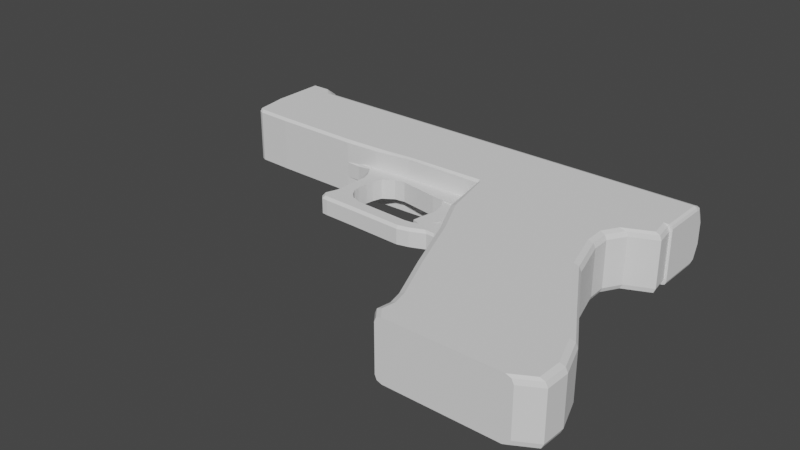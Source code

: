 # Source: Weapon_Pistol.blend  (saved by Blender 2.82.7; exported with 4.5.12 LTS)
import bpy
from mathutils import Matrix  # noqa: F401  (used for matrix-valued properties, if any)

bpy.ops.wm.read_factory_settings(use_empty=True)
scene = bpy.context.scene
scene.name = 'Scene'

# ---- collections
col_collection = bpy.data.collections.new('Collection'); scene.collection.children.link(col_collection)

# ---- world
world_world = bpy.data.worlds.new('World'); scene.world = world_world
world_world.use_nodes = True; world_world.node_tree.nodes.clear()
_N = world_world.node_tree.nodes; _L = world_world.node_tree.links
n0 = _N.new('ShaderNodeOutputWorld'); n0.name = 'World Output'; n0.location = (300, 300)
n1 = _N.new('ShaderNodeBackground'); n1.name = 'Background'; n1.location = (10, 300)
n1.inputs[0].default_value = (0.05088, 0.05088, 0.05088, 1.0)
_L.new(n1.outputs[0], n0.inputs[0])
n0.is_active_output = True
world_world.color = (0.05088, 0.05088, 0.05088)
world_world.use_sun_shadow = False
world_world.sun_shadow_jitter_overblur = 0.0

# ---- meshes
me_cube_001 = bpy.data.meshes.new('Cube.001')
me_cube_001.from_pydata([(0.3845, 0.8258, 0.2325), (0.3845, 0.8258, -0.2325), (-0.2226, 0.8258, 0.2325), (-0.2226, 0.8258, -0.2325), (-0.8133, 0.8258, 0.2325), (-0.8133, 0.8258, -0.2325), (-0.5316, 0.8258, 0.2325), (-0.5316, 0.8258, -0.2325), (-1.513, 0.8287, 0.2325), (-1.513, 0.8287, -0.2325), (-1.84, 0.83, 0.2325), (-1.851, 0.83, -0.2325), (-1.862, 0.83, 0.2325), (-1.864, 1.261, 0.2321), (-1.864, 1.261, -0.2324), (-1.864, 0.8258, 0.2321), (-1.864, 0.8258, -0.2324), (-0.5302, 0.5741, -0.09578), (-0.5302, 0.5741, 0.06599), (-0.3703, 0.4136, -0.09578), (-0.3703, 0.4136, 0.06599), (-0.3684, 0.5741, -0.09578), (-0.3684, 0.5741, 0.06599), (-0.2849, 0.4701, -0.09578), (-0.2849, 0.4701, 0.06599), (-0.2873, 0.575, -0.09578), (-0.2873, 0.575, 0.06599), (-0.2018, 0.4823, -0.09578), (-0.2018, 0.4823, 0.06599), (-0.1796, 0.573, -0.09578), (-0.1796, 0.573, 0.06599), (-0.2191, 0.5591, -0.2325), (-0.2191, 0.5591, 0.2325), (0.1352, 0.572, 0.06599), (0.1352, 0.572, -0.09578), (0.1096, 0.432, 0.06599), (0.1096, 0.432, -0.09578), (-0.08355, 0.4645, -0.09578), (-0.08355, 0.4645, 0.06599), (-0.05879, 0.5714, -0.09578), (-0.05879, 0.5714, 0.06599), (0.2045, 0.4258, -0.09578), (0.2045, 0.4258, 0.06599), (0.2458, 0.5771, -0.09578), (0.2458, 0.5771, 0.06599), (0.4238, 0.5807, 0.06599), (0.4238, 0.5807, -0.09578), (0.4528, 0.3926, 0.06599), (0.4528, 0.3926, -0.09578), (0.3685, 0.4039, -0.09578), (0.3685, 0.4039, 0.06599), (0.4901, 0.2779, -0.09578), (0.4901, 0.2779, 0.06599), (0.4528, 0.3926, -0.09578), (0.4528, 0.3926, 0.06599), (0.4238, 0.5807, -0.09578), (0.4238, 0.5807, 0.06599), (0.3634, 0.5795, -0.09578), (0.3634, 0.5795, 0.06599), (0.4477, 0.286, -0.09578), (0.4477, 0.286, 0.06599), (0.4901, 0.2779, -0.09578), (0.4901, 0.2779, 0.06599), (0.5257, 0.08844, -0.09578), (0.5257, 0.08844, 0.06599), (0.4247, 0.1259, -0.09578), (0.4247, 0.1259, 0.06599), (0.5257, 0.08844, -0.09578), (0.5257, 0.08844, 0.06599), (0.5906, -0.07801, -0.09578), (0.5906, -0.07801, 0.06599), (0.3252, 0.02554, -0.09578), (0.3252, 0.02554, 0.06599), (0.2545, 0.005478, -0.09578), (0.2545, 0.005478, 0.06599), (0.197, -0.001501, -0.09578), (0.197, -0.001501, 0.06599), (-0.2392, 0.01507, -0.09578), (-0.2392, 0.01507, 0.06599), (-0.3205, 0.04284, -0.09578), (-0.3205, 0.04284, 0.06599), (-0.3649, 0.08323, -0.09578), (-0.3649, 0.08323, 0.06599), (-0.3972, 0.1367, -0.09578), (-0.3972, 0.1367, 0.06599), (-0.4032, 0.1891, -0.09578), (-0.4032, 0.1891, 0.06599), (-0.4032, 0.2807, -0.09578), (-0.4032, 0.2807, 0.06599), (-0.4032, 0.2807, -0.09578), (-0.4032, 0.2807, 0.06599), (-0.3945, 0.3374, -0.09578), (-0.3945, 0.3374, 0.06599), (1.535, 0.8258, 0.2321), (1.535, 0.8258, -0.2324), (1.657, 0.8258, 0.2321), (1.657, 0.8258, -0.2324), (-1.653, 0.8258, -0.2324), (-1.653, 0.8258, 0.2321), (-1.771, 0.8258, -0.2324), (-1.789, 1.261, 0.2321), (-1.771, 0.8258, 0.2321), (-1.789, 1.261, -0.2324), (-1.688, 1.329, 0.1707), (-1.688, 1.329, -0.1581), (-1.715, 1.329, 0.1707), (-1.715, 1.329, -0.1581), (-0.61, 0.5716, -0.09578), (-0.61, 0.5716, 0.06599), (-0.7029, 0.5645, -0.09578), (-0.7029, 0.5645, 0.06599), (-0.8138, 0.5701, -0.09578), (-0.8138, 0.5701, 0.06599), (0.2705, 0.2643, -0.08677), (0.2705, 0.2643, 0.05698), (0.2444, 0.3618, -0.08677), (0.2444, 0.3618, 0.05698), (0.4214, 0.2631, -0.08677), (0.4214, 0.2631, 0.05698), (0.4323, 0.3656, -0.08677), (0.4323, 0.3656, 0.05698), (0.1797, 0.4649, -0.08677), (0.1797, 0.4649, 0.05698), (0.4282, 0.4633, -0.08677), (0.4282, 0.4633, 0.05698), (0.2459, 0.152, -0.08677), (0.2459, 0.152, 0.05698), (0.3983, 0.1608, -0.08677), (0.3983, 0.1608, 0.05698), (0.2388, 0.1066, -0.08677), (0.2388, 0.1066, 0.05698), (0.3629, 0.08563, -0.08677), (0.3629, 0.08563, 0.05698), (0.2319, 0.05759, -0.08677), (0.2319, 0.05759, 0.05698), (0.3152, 0.03058, -0.08677), (0.3152, 0.03058, 0.05698), (-1.89, 1.147, 0.09994), (-1.89, 1.101, 0.1306), (-1.89, 1.047, 0.1413), (-1.89, 0.993, 0.1306), (-1.89, 0.9471, 0.09994), (-1.89, 0.9165, 0.05409), (-1.89, 0.9057, 6.172e-08), (-1.89, 0.9057, 6.172e-08), (-1.89, 0.9165, 0.05409), (-1.89, 0.9471, 0.09994), (-1.89, 0.993, 0.1306), (-1.89, 1.047, 0.1413), (-1.89, 1.101, 0.1306), (-1.89, 1.147, 0.09994), (-1.89, 1.178, 0.05409), (-1.89, 1.188, 4.038e-08), (-1.89, 1.188, 4.038e-08), (-1.89, 1.178, 0.05409), (-1.89, 1.147, 0.09994), (-1.89, 1.101, 0.1306), (-1.89, 1.047, 0.1413), (-1.89, 0.993, 0.1306), (-1.89, 0.9471, 0.09994), (-1.89, 0.9165, 0.05409), (-1.89, 0.9057, 6.172e-08), (-1.89, 0.9165, -0.05409), (-1.89, 0.9471, -0.09994), (-1.89, 0.993, -0.1306), (-1.89, 1.047, -0.1413), (-1.89, 1.101, -0.1306), (-1.89, 1.147, -0.09994), (-1.89, 1.178, -0.05409), (-1.89, 1.178, 0.05409), (-1.89, 1.188, 4.038e-08), (-1.89, 1.188, 4.038e-08), (-1.89, 1.178, 0.05409), (-1.89, 1.147, 0.09994), (-1.89, 1.101, 0.1306), (-1.89, 1.047, 0.1413), (-1.89, 0.993, 0.1306), (-1.89, 0.9471, 0.09994), (-1.89, 0.9165, 0.05409), (-1.89, 0.9057, 6.172e-08), (-1.89, 0.9165, -0.05409), (-1.89, 0.9471, -0.09994), (-1.89, 0.993, -0.1306), (-1.89, 1.047, -0.1413), (-1.89, 1.101, -0.1306), (-1.89, 1.147, -0.09994), (-1.89, 1.178, -0.05409), (-1.89, 1.147, 0.09994), (-1.89, 1.101, 0.1306), (-1.89, 1.047, 0.1413), (-1.89, 0.993, 0.1306), (-1.89, 0.9471, 0.09994), (-1.89, 0.9165, 0.05409), (-1.89, 0.9057, 6.172e-08), (-1.89, 1.178, 0.05409), (-1.89, 1.188, 4.038e-08), (-1.89, 1.188, 4.038e-08), (-1.89, 1.178, 0.05409), (-1.89, 1.147, 0.09994), (-1.89, 1.101, 0.1306), (-1.89, 1.047, 0.1413), (-1.89, 0.993, 0.1306), (-1.89, 0.9471, 0.09994), (-1.89, 0.9165, 0.05409), (-1.89, 0.9057, 6.172e-08), (-1.89, 0.9165, -0.05409), (-1.89, 0.9471, -0.09994), (-1.89, 0.993, -0.1306), (-1.89, 1.047, -0.1413), (-1.89, 1.101, -0.1306), (-1.89, 1.147, -0.09994), (-1.89, 1.178, -0.05409), (0.8644, 0.9057, 6.172e-08), (0.8644, 0.9165, 0.05409), (0.8644, 0.9471, 0.09994), (0.8644, 0.993, 0.1306), (0.8644, 1.047, 0.1413), (0.8644, 1.101, 0.1306), (0.8644, 1.147, 0.09994), (0.8644, 1.178, -0.05409), (0.8644, 1.147, -0.09994), (0.8644, 1.101, -0.1306), (0.8644, 1.047, -0.1413), (0.8644, 0.993, -0.1306), (0.8644, 0.9471, -0.09994), (0.8644, 0.9165, -0.05409), (0.8644, 0.9057, 6.172e-08), (0.8644, 0.9165, 0.05409), (-1.89, 1.188, 4.038e-08), (0.8644, 0.9471, 0.09994), (0.8644, 0.993, 0.1306), (0.8644, 1.047, 0.1413), (0.8644, 1.101, 0.1306), (0.8644, 1.147, 0.09994), (0.8644, 1.178, 0.05409), (0.8644, 1.188, 4.038e-08), (-1.89, 0.9057, 6.172e-08), (-1.89, 0.9165, -0.05409), (-1.89, 0.9471, -0.09994), (-1.89, 0.993, -0.1306), (-1.89, 1.047, -0.1413), (-1.89, 1.101, -0.1306), (-1.89, 1.147, -0.09994), (-1.89, 1.178, -0.05409), (0.8644, 1.188, 4.038e-08), (0.8644, 1.178, 0.05409), (0.8644, 1.178, -0.05409), (0.8644, 1.147, -0.09994), (0.8644, 1.101, -0.1306), (0.8644, 1.047, -0.1413), (0.8644, 0.993, -0.1306), (0.8644, 0.9471, -0.09994), (0.8644, 0.9165, -0.05409), (0.8644, 0.9057, 6.172e-08), (0.8644, 0.9165, 0.05409), (0.8644, 0.9471, 0.09994), (0.8644, 0.993, 0.1306), (0.8644, 1.047, 0.1413), (0.8644, 1.101, 0.1306), (0.8644, 1.147, 0.09994), (0.8644, 1.178, 0.05409), (0.8644, 1.188, 4.038e-08), (0.8644, 1.188, 4.038e-08), (0.8644, 1.178, 0.05409), (0.8644, 1.147, 0.09994), (0.8644, 1.101, 0.1306), (0.8644, 1.047, 0.1413), (0.8644, 0.993, 0.1306), (0.8644, 0.9471, 0.09994), (0.8644, 0.9165, 0.05409), (0.8644, 0.9057, 6.172e-08), (-1.89, 1.188, 4.038e-08), (0.8644, 0.9057, 6.172e-08), (0.8644, 0.9165, 0.05409), (0.8644, 0.9471, 0.09994), (0.8644, 0.993, 0.1306), (0.8644, 1.047, 0.1413), (0.8644, 1.101, 0.1306), (0.8644, 1.147, 0.09994), (-1.89, 0.9057, 6.172e-08), (-1.89, 0.9165, -0.05409), (-1.89, 0.9471, -0.09994), (-1.89, 0.993, -0.1306), (-1.89, 1.047, -0.1413), (-1.89, 1.101, -0.1306), (-1.89, 1.147, -0.09994), (-1.89, 1.178, -0.05409), (-1.89, 1.147, 0.09994), (-1.89, 1.101, 0.1306), (-1.89, 1.047, 0.1413), (-1.89, 0.993, 0.1306), (-1.89, 0.9471, 0.09994), (-1.89, 0.9165, 0.05409), (-1.89, 0.9057, 6.172e-08), (-1.89, 0.9057, 6.172e-08), (-1.89, 0.9165, 0.05409), (-1.89, 0.9471, 0.09994), (-1.89, 0.993, 0.1306), (-1.89, 1.047, 0.1413), (-1.89, 1.101, 0.1306), (-1.89, 1.147, 0.09994), (-1.89, 1.178, 0.05409), (-1.89, 1.188, 4.038e-08), (-1.89, 1.188, 4.038e-08), (-1.89, 1.178, 0.05409), (-1.89, 1.147, 0.09994), (-1.89, 1.101, 0.1306), (-1.89, 1.047, 0.1413), (-1.89, 0.993, 0.1306), (-1.89, 0.9471, 0.09994), (-1.89, 0.9165, 0.05409), (-1.89, 0.9057, 6.172e-08), (-1.89, 0.9165, -0.05409), (-1.89, 0.9471, -0.09994), (-1.89, 0.993, -0.1306), (-1.89, 1.047, -0.1413), (-1.89, 1.101, -0.1306), (-1.89, 1.147, -0.09994), (-1.89, 1.178, -0.05409), (-1.89, 1.178, 0.05409), (-1.89, 1.188, 4.038e-08), (-1.89, 1.188, 4.038e-08), (-1.89, 1.178, 0.05409), (-1.89, 1.147, 0.09994), (-1.89, 1.101, 0.1306), (-1.89, 1.047, 0.1413), (-1.89, 0.993, 0.1306), (-1.89, 0.9471, 0.09994), (-1.89, 0.9165, 0.05409), (-1.89, 0.9057, 6.172e-08), (-1.89, 0.9165, -0.05409), (-1.89, 0.9471, -0.09994), (-1.89, 0.993, -0.1306), (-1.89, 1.047, -0.1413), (-1.89, 1.101, -0.1306), (-1.89, 1.147, -0.09994), (-1.89, 1.178, -0.05409), (-1.89, 1.147, 0.09994), (-1.89, 1.101, 0.1306), (-1.89, 1.047, 0.1413), (-1.89, 0.993, 0.1306), (-1.89, 0.9471, 0.09994), (-1.89, 0.9165, 0.05409), (-1.89, 0.9057, 6.172e-08), (-1.89, 1.178, 0.05409), (-1.89, 1.188, 4.038e-08), (-1.89, 1.188, 4.038e-08), (-1.89, 1.178, 0.05409), (-1.89, 1.147, 0.09994), (-1.89, 1.101, 0.1306), (-1.89, 1.047, 0.1413), (-1.89, 0.993, 0.1306), (-1.89, 0.9471, 0.09994), (-1.89, 0.9165, 0.05409), (-1.89, 0.9057, 6.172e-08), (-1.89, 0.9165, -0.05409), (-1.89, 0.9471, -0.09994), (-1.89, 0.993, -0.1306), (-1.89, 1.047, -0.1413), (-1.89, 1.101, -0.1306), (-1.89, 1.147, -0.09994), (-1.89, 1.178, -0.05409), (0.8644, 1.178, 0.05409), (0.8644, 1.188, 4.038e-08), (0.8644, 1.188, 4.038e-08), (0.8644, 1.178, 0.05409), (0.8644, 1.147, 0.09994), (0.8644, 1.101, 0.1306), (0.8644, 1.047, 0.1413), (0.8644, 0.993, 0.1306), (0.8644, 0.9471, 0.09994), (0.8644, 0.9165, 0.05409), (0.8644, 0.9057, 6.172e-08), (0.8644, 0.9165, -0.05409), (0.8644, 0.9471, -0.09994), (0.8644, 0.993, -0.1306), (0.8644, 1.047, -0.1413), (0.8644, 1.101, -0.1306), (0.8644, 1.147, -0.09994), (0.8644, 1.178, -0.05409), (-1.89, 1.128, 4.283e-08), (-1.89, 1.122, 0.03095), (-1.89, 1.104, 0.05718), (-1.89, 1.078, 0.07471), (-1.89, 1.047, 0.08087), (-1.89, 1.016, 0.07471), (-1.89, 0.9899, 0.05718), (-1.89, 0.9723, 0.03095), (-1.89, 0.9662, 5.504e-08), (-1.89, 0.9723, -0.03095), (-1.89, 0.9899, -0.05718), (-1.89, 1.016, -0.07471), (-1.89, 1.047, -0.08087), (-1.89, 1.078, -0.07471), (-1.89, 1.104, -0.05718), (-1.89, 1.122, -0.03095), (-0.9887, 1.128, 4.283e-08), (-0.9887, 1.122, 0.03095), (-0.9887, 1.104, 0.05718), (-0.9887, 1.078, 0.07471), (-0.9887, 1.047, 0.08087), (-0.9887, 1.016, 0.07471), (-0.9887, 0.9899, 0.05718), (-0.9887, 0.9723, 0.03095), (-0.9887, 0.9662, 5.504e-08), (-0.9887, 0.9723, -0.03095), (-0.9887, 0.9899, -0.05718), (-0.9887, 1.016, -0.07471), (-0.9887, 1.047, -0.08087), (-0.9887, 1.078, -0.07471), (-0.9887, 1.104, -0.05718), (-0.9887, 1.122, -0.03095), (0.4149, 0.5712, 0.2125), (0.4125, 0.5915, 0.2325), (0.4349, 0.5713, 0.2325), (0.4348, 0.569, 0.2325), (-0.2194, 0.5794, 0.2325), (-0.2191, 0.5591, 0.2225), (-0.8145, 0.5229, 0.2125), (-0.8144, 0.5434, 0.2325), (-0.5276, 0.5546, 0.2325), (-0.5273, 0.5343, 0.2125), (-1.511, 0.5333, 0.2125), (-1.511, 0.5539, 0.2325), (-1.79, 0.5447, 0.2125), (-1.794, 0.5655, 0.2325), (-1.826, 0.5805, 0.2325), (-1.823, 0.5598, 0.2125), (0.4125, 0.5915, -0.2325), (0.4149, 0.5712, -0.2125), (0.4348, 0.569, -0.2325), (0.4349, 0.5713, -0.2325), (-0.2191, 0.5591, -0.2225), (-0.2194, 0.5795, -0.2325), (-0.8144, 0.5434, -0.2325), (-0.8145, 0.5229, -0.2125), (-0.5276, 0.5547, -0.2325), (-0.5273, 0.5343, -0.2125), (-1.511, 0.5539, -0.2325), (-1.511, 0.5333, -0.2125), (-1.794, 0.5656, -0.2325), (-1.79, 0.5447, -0.2125), (-1.823, 0.5598, -0.2125), (-1.825, 0.5798, -0.2325), (1.536, 1.191, 0.2321), (1.536, 1.261, 0.1621), (1.536, 1.24, 0.2116), (1.657, 1.261, 0.1621), (1.657, 1.191, 0.2321), (1.657, 1.24, 0.2116), (-1.645, 1.261, 0.1621), (-1.646, 1.191, 0.2321), (-1.715, 1.261, 0.2321), (-1.682, 1.32, 0.1707), (-1.645, 1.24, 0.2116), (1.536, 1.191, -0.2324), (1.537, 1.261, -0.1624), (1.537, 1.24, -0.2119), (1.657, 1.261, -0.1624), (1.657, 1.191, -0.2324), (1.657, 1.24, -0.2119), (-1.646, 1.191, -0.2324), (-1.645, 1.261, -0.1624), (-1.682, 1.32, -0.1581), (-1.715, 1.261, -0.2324), (-1.645, 1.24, -0.2119), (0.6211, -0.1528, 0.1825), (0.6731, -0.1464, 0.2325), (0.6363, -0.1509, 0.2179), (0.8575, -0.6171, 0.2325), (0.8055, -0.6241, 0.1825), (0.8207, -0.622, 0.2179), (1.015, -0.9869, 0.2325), (0.964, -0.997, 0.1825), (0.9789, -0.994, 0.2179), (1.044, -1.104, 0.2325), (0.9909, -1.108, 0.1825), (1.006, -1.107, 0.2179), (1.027, -1.209, 0.2325), (0.9743, -1.209, 0.1825), (0.9897, -1.209, 0.2179), (1.035, -1.287, 0.1825), (1.088, -1.287, 0.2325), (1.05, -1.287, 0.2179), (0.4783, 0.1442, 0.1825), (0.5297, 0.1517, 0.2325), (0.4934, 0.1464, 0.2179), (0.4348, 0.569, 0.2325), (0.4149, 0.5712, 0.2125), (0.4219, 0.5623, 0.2266), (0.6731, -0.1464, -0.2325), (0.6211, -0.1528, -0.1825), (0.6363, -0.1509, -0.2179), (0.8055, -0.6241, -0.1825), (0.8575, -0.6171, -0.2325), (0.8207, -0.622, -0.2179), (0.964, -0.997, -0.1825), (1.015, -0.9869, -0.2325), (0.9789, -0.994, -0.2179), (0.9909, -1.108, -0.1825), (1.044, -1.104, -0.2325), (1.006, -1.107, -0.2179), (0.9743, -1.209, -0.1825), (1.027, -1.209, -0.2325), (0.9897, -1.209, -0.2179), (1.088, -1.287, -0.2325), (1.035, -1.287, -0.1825), (1.05, -1.287, -0.2179), (0.5297, 0.1517, -0.2325), (0.4783, 0.1442, -0.1825), (0.4934, 0.1464, -0.2179), (0.4149, 0.5712, -0.2125), (0.4348, 0.569, -0.2325), (0.4219, 0.5623, -0.2266), (1.591, -0.03273, 0.2325), (1.646, -0.02591, 0.1825), (1.629, -0.02791, 0.2179), (1.908, -0.4759, 0.1825), (1.853, -0.4833, 0.2325), (1.892, -0.4781, 0.2179), (2.085, -0.7738, 0.1825), (2.032, -0.7844, 0.2325), (2.07, -0.7769, 0.2179), (2.171, -1.015, 0.1825), (2.115, -1.019, 0.2325), (2.155, -1.016, 0.2179), (2.166, -1.201, 0.1825), (2.11, -1.201, 0.2325), (2.149, -1.201, 0.2179), (1.953, -1.289, 0.2325), (2.01, -1.289, 0.1825), (1.993, -1.289, 0.2179), (1.497, 0.2919, 0.2325), (1.552, 0.2998, 0.1825), (1.536, 0.2975, 0.2179), (1.493, 0.4511, 0.2325), (1.549, 0.4449, 0.1825), (1.533, 0.4467, 0.2179), (1.568, 0.576, 0.2325), (1.629, 0.5762, 0.1825), (1.612, 0.5762, 0.2179), (1.78, 0.6722, 0.2325), (1.831, 0.6666, 0.1825), (1.816, 0.6682, 0.2179), (1.807, 0.8258, 0.1825), (1.757, 0.8258, 0.2325), (1.792, 0.8258, 0.2179), (1.646, -0.02591, -0.1825), (1.591, -0.03273, -0.2325), (1.629, -0.02791, -0.2179), (1.853, -0.4833, -0.2325), (1.908, -0.4759, -0.1825), (1.892, -0.4781, -0.2179), (2.032, -0.7844, -0.2325), (2.085, -0.7738, -0.1825), (2.07, -0.7769, -0.2179), (2.115, -1.019, -0.2325), (2.171, -1.015, -0.1825), (2.155, -1.016, -0.2179), (2.11, -1.201, -0.2325), (2.166, -1.201, -0.1825), (2.149, -1.201, -0.2179), (2.01, -1.289, -0.1825), (1.953, -1.289, -0.2325), (1.993, -1.289, -0.2179), (1.552, 0.2998, -0.1825), (1.497, 0.2919, -0.2325), (1.536, 0.2975, -0.2179), (1.549, 0.4449, -0.1825), (1.493, 0.4511, -0.2325), (1.533, 0.4467, -0.2179), (1.629, 0.5762, -0.1825), (1.568, 0.576, -0.2325), (1.612, 0.5762, -0.2179), (1.831, 0.6666, -0.1825), (1.78, 0.6722, -0.2325), (1.816, 0.6682, -0.2179), (1.757, 0.8258, -0.2325), (1.807, 0.8258, -0.1825), (1.792, 0.8258, -0.2179), (1.797, 0.8258, 0.2321), (1.827, 0.8258, 0.2021), (1.818, 0.8258, 0.2233), (1.827, 1.185, 0.2021), (1.797, 1.191, 0.2321), (1.818, 1.189, 0.2233), (1.827, 1.261, 0.08372), (1.797, 1.261, 0.1621), (1.818, 1.261, 0.1392), (1.827, 1.217, 0.1887), (1.797, 1.24, 0.2116), (1.818, 1.234, 0.2049), (1.827, 0.8258, -0.2024), (1.797, 0.8258, -0.2324), (1.818, 0.8258, -0.2236), (1.797, 1.261, -0.1624), (1.827, 1.261, -0.08404), (1.818, 1.261, -0.1395), (1.827, 1.185, -0.2024), (1.797, 1.191, -0.2324), (1.818, 1.189, -0.2236), (1.827, 1.217, -0.189), (1.797, 1.24, -0.2119), (1.818, 1.234, -0.2052), (-0.5113, 0.4151, 0.06599), (-0.5319, 0.4106, 0.04599), (0.5846, -0.06256, 0.06599), (0.5906, -0.07801, 0.06599), (0.4837, -0.02551, 0.06599), (0.4896, -0.04058, 0.04599), (0.4, -0.02293, 0.06599), (0.4233, -0.03797, 0.04599), (0.2961, -0.06722, 0.06599), (0.3072, -0.08682, 0.04599), (0.2113, -0.08914, 0.06599), (0.2148, -0.1104, 0.04599), (-0.2249, -0.07278, 0.06599), (-0.2214, -0.0938, 0.04599), (-0.3805, -0.06877, 0.06599), (-0.3916, -0.08926, 0.04599), (-0.4569, -0.06737, 0.06599), (-0.4693, -0.08774, 0.04599), (-0.5061, -0.06219, 0.06599), (-0.5173, -0.08269, 0.04599), (-0.5348, -0.03049, 0.06599), (-0.5468, -0.05041, 0.04599), (-0.5366, -0.02102, 0.06599), (-0.5546, -0.01203, 0.04599), (-0.5029, 0.07382, 0.06599), (-0.5215, 0.08132, 0.04599), (-0.4927, 0.3518, 0.06599), (-0.5119, 0.3422, 0.04599), (-0.5585, 0.4939, 0.06599), (-0.5576, 0.4925, 0.06599), (-0.697, 0.5374, 0.06599), (-0.6924, 0.5161, 0.04599), (-0.8136, 0.5231, 0.04599), (-0.8137, 0.5442, 0.06599), (-0.5319, 0.4106, -0.07578), (-0.5113, 0.4151, -0.09578), (0.5906, -0.07801, -0.09578), (0.5846, -0.06256, -0.09578), (0.4896, -0.04058, -0.07578), (0.4837, -0.02551, -0.09578), (0.4233, -0.03797, -0.07578), (0.4, -0.02293, -0.09578), (0.3072, -0.08682, -0.07578), (0.2961, -0.06722, -0.09578), (0.2148, -0.1104, -0.07578), (0.2113, -0.08914, -0.09578), (-0.2214, -0.0938, -0.07578), (-0.2249, -0.07278, -0.09578), (-0.3916, -0.08926, -0.07578), (-0.3805, -0.06877, -0.09578), (-0.4693, -0.08774, -0.07578), (-0.4569, -0.06737, -0.09578), (-0.5173, -0.08269, -0.07578), (-0.5061, -0.06219, -0.09578), (-0.5468, -0.05041, -0.07578), (-0.5348, -0.03049, -0.09578), (-0.5546, -0.01203, -0.07578), (-0.5366, -0.02102, -0.09578), (-0.5215, 0.08132, -0.07578), (-0.5029, 0.07382, -0.09578), (-0.5119, 0.3422, -0.07578), (-0.4927, 0.3518, -0.09578), (-0.5585, 0.4939, -0.09578), (-0.5576, 0.4925, -0.09578), (-0.6924, 0.5161, -0.07578), (-0.697, 0.5374, -0.09578), (-0.8137, 0.5442, -0.09578), (-0.8136, 0.5231, -0.07578)], [(87, 89), (88, 90)], [(517, 551, 554, 520), (493, 470, 473, 496), (520, 554, 557, 523), (466, 491, 509, 484), (550, 494, 497, 553), (494, 550, 548, 490), (496, 473, 476, 499), (469, 518, 521, 472), (559, 503, 505, 563), (556, 500, 503, 559), (499, 476, 479, 502), (472, 521, 524, 475), (529, 531, 530, 562, 564, 563, 505, 507, 506, 481, 483, 482), (523, 557, 560, 526), (568, 536, 539, 571), (475, 524, 527, 478), (565, 533, 536, 568), (526, 560, 562, 530), (428, 429, 511, 513, 512, 430, 431), (508, 566, 569, 430, 512), (502, 479, 481, 506), (478, 527, 529, 482), (532, 485, 487, 415, 535), (553, 497, 500, 556), (514, 467, 485, 532), (547, 515, 533, 565), (433, 3, 7, 436), (428, 1, 3, 433), (1, 575, 577), (428, 431, 572, 575, 1), (0, 413, 416, 2), (0, 1, 577, 579, 578, 544, 546, 545), (535, 415, 414, 538), (574, 542, 544, 578), (538, 414, 413, 0, 541), (412, 429, 432, 417), (412, 413, 414, 415, 487, 489, 488), (421, 437, 435, 418), (541, 0, 545), (571, 539, 542, 574), (2, 416, 420, 6), (1, 0, 2, 3), (438, 9, 11, 440), (418, 435, 439, 422), (7, 6, 4, 5), (8, 423, 425, 10), (4, 419, 423, 8), (3, 2, 6, 7), (417, 432, 437, 421), (436, 7, 5, 434), (422, 439, 441, 424), (6, 420, 419, 4), (434, 5, 9, 438), (5, 4, 8, 9), (426, 427, 442, 443, 11, 12), (440, 11, 443), (10, 425, 426, 12), (9, 8, 10, 11), (11, 10, 12), (424, 441, 442, 427), (584, 448, 449, 590), (101, 99, 16, 15), (15, 16, 14, 13), (450, 462, 456, 445), (101, 15, 13, 100), (22, 18, 604, 20), (70, 607, 609, 642, 640, 69), (19, 20, 604, 605, 638, 639), (630, 20, 604), (24, 23, 27, 28), (20, 19, 23, 24), (19, 21, 25, 23), (22, 20, 24, 26), (45, 47, 54, 56), (23, 25, 29, 27), (26, 24, 28, 30), (27, 29, 39, 37), (28, 27, 37, 38), (432, 417, 32, 31), (30, 28, 38, 40), (54, 47, 52, 62), (40, 38, 35, 33), (37, 39, 34, 36), (38, 37, 36, 35), (33, 35, 42, 44), (35, 36, 41, 42), (36, 34, 43, 41), (58, 50, 47, 45), (49, 57, 46, 48), (48, 53, 61, 51), (46, 45, 56, 55), (41, 43, 57, 49), (48, 46, 55, 53), (49, 48, 51, 59), (44, 42, 50, 58), (47, 50, 60, 52), (59, 51, 63, 65), (62, 52, 64, 68), (52, 60, 66, 64), (51, 61, 67, 63), (65, 63, 641, 643), (65, 643, 645, 71), (608, 66, 72, 610), (68, 64, 606, 607, 70), (71, 645, 647, 73), (611, 644, 642, 609), (73, 647, 649, 75), (613, 646, 644, 611), (75, 649, 651, 77), (615, 648, 646, 613), (77, 651, 653, 79), (617, 650, 648, 615), (79, 653, 655, 81), (619, 652, 650, 617), (81, 655, 657, 83), (621, 654, 652, 619), (83, 657, 659, 85), (623, 656, 654, 621), (41, 49, 50, 42), (59, 60, 50, 49), (65, 66, 60, 59), (66, 65, 71, 72), (72, 71, 73, 74), (74, 73, 75, 76), (73, 74, 76, 78, 77, 75), (78, 77, 79, 80), (80, 79, 81, 82), (82, 81, 83, 84), (64, 66, 608, 606), (610, 72, 74, 612), (612, 74, 76, 614), (614, 76, 78, 616), (616, 78, 80, 618), (618, 80, 82, 620), (620, 82, 84, 622), (622, 84, 86, 624), (623, 625, 658, 656), (85, 659, 661, 87), (658, 625, 627, 660), (87, 661, 663, 91), (660, 627, 629, 662), (91, 663, 665, 19), (662, 629, 631, 664), (107, 667, 669, 109), (638, 664, 631, 605), (63, 67, 69, 640, 641), (604, 18, 108, 633), (633, 108, 110, 634), (628, 92, 20, 630), (626, 88, 92, 628), (624, 86, 88, 626), (84, 83, 85, 86), (87, 88, 86, 85), (91, 92, 88, 87), (20, 92, 91, 19), (94, 96, 459, 455), (93, 98, 451, 444), (95, 93, 444, 448), (95, 96, 94, 93), (580, 95, 448, 584), (102, 464, 463, 104, 106), (458, 447, 445, 456), (98, 101, 100, 452, 451), (99, 97, 461, 464, 102), (93, 94, 97, 98), (16, 99, 102, 14), (13, 14, 102, 100), (453, 452, 100, 105, 103), (98, 97, 99, 101), (463, 462, 450, 453, 103, 104), (106, 104, 103, 105), (100, 102, 106, 105), (17, 21, 19, 639), (666, 638, 605, 632, 635, 668), (634, 110, 112, 637), (109, 669, 670, 111), (636, 671, 668, 635), (19, 665, 639), (113, 114, 116, 115), (120, 119, 123, 124), (119, 120, 118, 117), (114, 113, 125, 126), (115, 119, 117, 113), (120, 116, 114, 118), (119, 115, 121, 123), (116, 120, 124, 122), (115, 116, 122, 121), (128, 126, 130, 132), (113, 117, 127, 125), (118, 114, 126, 128), (117, 118, 128, 127), (129, 131, 135, 133), (127, 128, 132, 131), (125, 127, 131, 129), (126, 125, 129, 130), (135, 136, 134, 133), (130, 129, 133, 134), (132, 130, 134, 136), (131, 132, 136, 135), (156, 155, 150, 149), (154, 153, 152, 151), (161, 160, 145, 144), (159, 158, 147, 146), (157, 156, 149, 148), (155, 154, 151, 150), (160, 159, 146, 145), (158, 157, 148, 147), (172, 197, 196, 171), (179, 204, 203, 178), (142, 192, 193, 143), (186, 211, 210, 185), (170, 195, 194, 169), (178, 203, 202, 177), (185, 210, 209, 184), (169, 194, 187, 137), (147, 140, 141, 146), (163, 181, 180, 162), (156, 174, 173, 155), (148, 139, 140, 147), (164, 182, 181, 163), (157, 175, 174, 156), (149, 138, 139, 148), (165, 183, 182, 164), (153, 171, 170, 152), (158, 176, 175, 157), (150, 137, 138, 149), (166, 184, 183, 165), (159, 177, 176, 158), (151, 169, 137, 150), (167, 185, 184, 166), (160, 178, 177, 159), (152, 170, 169, 151), (168, 186, 185, 167), (145, 142, 143, 144), (161, 179, 178, 160), (154, 172, 171, 153), (153, 171, 186, 168), (146, 141, 142, 145), (162, 180, 179, 161), (144, 143, 179, 161), (155, 173, 172, 154), (199, 188, 187, 198), (197, 194, 195, 196), (204, 193, 192, 203), (202, 191, 190, 201), (200, 189, 188, 199), (198, 187, 194, 197), (203, 192, 191, 202), (201, 190, 189, 200), (171, 196, 211, 186), (141, 191, 192, 142), (180, 205, 204, 179), (143, 193, 204, 179), (173, 198, 197, 172), (140, 190, 191, 141), (181, 206, 205, 180), (174, 199, 198, 173), (139, 189, 190, 140), (182, 207, 206, 181), (175, 200, 199, 174), (138, 188, 189, 139), (183, 208, 207, 182), (171, 196, 195, 170), (176, 201, 200, 175), (137, 187, 188, 138), (184, 209, 208, 183), (177, 202, 201, 176), (229, 230, 369, 370), (221, 222, 376, 377), (278, 277, 217, 218), (230, 231, 368, 369), (235, 244, 363, 364), (222, 223, 375, 376), (277, 276, 216, 217), (231, 232, 367, 368), (223, 224, 374, 375), (276, 275, 215, 216), (232, 233, 366, 367), (224, 225, 373, 374), (275, 274, 214, 215), (233, 234, 365, 366), (272, 226, 372, 212), (225, 226, 372, 373), (274, 273, 213, 214), (235, 219, 379, 364), (369, 368, 216, 215), (371, 370, 214, 213), (366, 365, 362, 218), (368, 367, 217, 216), (370, 369, 215, 214), (372, 371, 213, 212), (365, 364, 363, 362), (367, 366, 218, 217), (259, 260, 234, 233), (270, 253, 226, 272), (252, 253, 226, 225), (268, 269, 273, 274), (261, 246, 219, 235), (260, 261, 235, 234), (253, 254, 227, 226), (269, 270, 272, 273), (246, 247, 220, 219), (262, 263, 245, 244), (254, 255, 229, 227), (247, 248, 221, 220), (263, 264, 278, 245), (255, 256, 230, 229), (248, 249, 222, 221), (264, 265, 277, 278), (256, 257, 231, 230), (261, 262, 244, 235), (249, 250, 223, 222), (265, 266, 276, 277), (257, 258, 232, 231), (250, 251, 224, 223), (266, 267, 275, 276), (258, 259, 233, 232), (251, 252, 225, 224), (267, 268, 274, 275), (245, 278, 218, 362), (220, 221, 377, 378), (227, 229, 370, 371), (244, 245, 362, 363), (219, 220, 378, 379), (273, 272, 212, 213), (226, 227, 371, 372), (234, 235, 364, 365), (256, 267, 266, 257), (254, 269, 268, 255), (259, 264, 263, 260), (257, 266, 265, 258), (255, 268, 267, 256), (253, 270, 269, 254), (260, 263, 262, 261), (258, 265, 264, 259), (211, 196, 271, 286), (164, 163, 238, 239), (204, 205, 280, 279), (165, 164, 239, 240), (205, 206, 281, 280), (166, 165, 240, 241), (206, 207, 282, 281), (167, 166, 241, 242), (207, 208, 283, 282), (168, 167, 242, 243), (208, 209, 284, 283), (153, 168, 243, 228), (209, 210, 285, 284), (162, 161, 236, 237), (210, 211, 286, 285), (163, 162, 237, 238), (306, 305, 300, 299), (304, 303, 302, 301), (311, 310, 295, 294), (309, 308, 297, 296), (307, 306, 299, 298), (305, 304, 301, 300), (310, 309, 296, 295), (308, 307, 298, 297), (322, 347, 346, 321), (329, 354, 353, 328), (292, 342, 343, 293), (336, 361, 360, 335), (320, 345, 344, 319), (328, 353, 352, 327), (335, 360, 359, 334), (319, 344, 337, 287), (297, 290, 291, 296), (313, 331, 330, 312), (306, 324, 323, 305), (298, 289, 290, 297), (314, 332, 331, 313), (307, 325, 324, 306), (299, 288, 289, 298), (315, 333, 332, 314), (303, 321, 320, 302), (308, 326, 325, 307), (300, 287, 288, 299), (316, 334, 333, 315), (309, 327, 326, 308), (301, 319, 287, 300), (317, 335, 334, 316), (310, 328, 327, 309), (302, 320, 319, 301), (318, 336, 335, 317), (295, 292, 293, 294), (311, 329, 328, 310), (304, 322, 321, 303), (303, 321, 336, 318), (296, 291, 292, 295), (312, 330, 329, 311), (294, 293, 329, 311), (305, 323, 322, 304), (349, 338, 337, 348), (347, 344, 345, 346), (354, 343, 342, 353), (352, 341, 340, 351), (350, 339, 338, 349), (348, 337, 344, 347), (353, 342, 341, 352), (351, 340, 339, 350), (321, 346, 361, 336), (291, 341, 342, 292), (330, 355, 354, 329), (293, 343, 354, 329), (323, 348, 347, 322), (290, 340, 341, 291), (331, 356, 355, 330), (324, 349, 348, 323), (289, 339, 340, 290), (332, 357, 356, 331), (325, 350, 349, 324), (288, 338, 339, 289), (333, 358, 357, 332), (321, 346, 345, 320), (326, 351, 350, 325), (287, 337, 338, 288), (334, 359, 358, 333), (327, 352, 351, 326), (315, 314, 250, 249), (355, 356, 374, 373), (316, 315, 249, 248), (356, 357, 375, 374), (317, 316, 248, 247), (357, 358, 376, 375), (318, 317, 247, 246), (358, 359, 377, 376), (303, 318, 246, 261), (359, 360, 378, 377), (312, 311, 253, 252), (360, 361, 379, 378), (313, 312, 252, 251), (361, 346, 364, 379), (314, 313, 251, 250), (354, 355, 373, 372), (263, 347, 346, 345, 320, 302, 303, 261, 262), (359, 358, 392, 393), (351, 352, 386, 385), (360, 359, 393, 394), (352, 353, 387, 386), (361, 360, 394, 395), (353, 354, 388, 387), (346, 347, 381, 380), (346, 361, 395, 380), (355, 354, 388, 389), (347, 348, 382, 381), (356, 355, 389, 390), (348, 349, 383, 382), (357, 356, 390, 391), (349, 350, 384, 383), (358, 357, 391, 392), (350, 351, 385, 384), (391, 390, 406, 407), (383, 384, 400, 399), (392, 391, 407, 408), (384, 385, 401, 400), (393, 392, 408, 409), (385, 386, 402, 401), (394, 393, 409, 410), (386, 387, 403, 402), (395, 394, 410, 411), (387, 388, 404, 403), (380, 381, 397, 396), (380, 395, 411, 396), (389, 388, 404, 405), (381, 382, 398, 397), (390, 389, 405, 406), (382, 383, 399, 398), (264, 348, 347, 263), (265, 349, 348, 264), (266, 350, 349, 265), (267, 351, 350, 266), (268, 352, 351, 267), (269, 353, 352, 268), (270, 354, 353, 269), (416, 413, 412, 417), (421, 418, 419, 420), (417, 421, 420, 416), (418, 422, 423, 419), (422, 424, 425, 423), (424, 427, 426, 425), (431, 430, 569, 572), (428, 433, 432, 429), (437, 432, 433, 436), (435, 437, 436, 434), (439, 435, 434, 438), (441, 439, 438, 440), (440, 443, 442, 441), (484, 509, 511, 429, 412, 488), (97, 94, 455, 461), (450, 454, 451, 452, 453), (448, 444, 446, 449), (449, 446, 445, 447), (590, 449, 447, 587), (459, 599, 602, 460), (444, 451, 454, 446), (446, 454, 450, 445), (460, 602, 595, 458), (461, 465, 462, 463, 464), (447, 458, 595, 597, 596, 586, 588, 587), (461, 455, 457, 465), (465, 457, 456, 462), (455, 459, 460, 457), (457, 460, 458, 456), (583, 589, 586, 596, 601, 598, 592, 581), (467, 469, 471, 468), (468, 471, 470, 466), (469, 472, 474, 471), (471, 474, 473, 470), (472, 475, 477, 474), (474, 477, 476, 473), (475, 478, 480, 477), (477, 480, 479, 476), (478, 482, 483, 480), (480, 483, 481, 479), (485, 467, 468, 486), (486, 468, 466, 484), (484, 488, 489, 486), (486, 489, 487, 485), (490, 548, 566, 508), (494, 490, 492, 495), (495, 492, 491, 493), (493, 496, 498, 495), (495, 498, 497, 494), (496, 499, 501, 498), (498, 501, 500, 497), (499, 502, 504, 501), (501, 504, 503, 500), (505, 503, 504, 507), (507, 504, 502, 506), (509, 491, 492, 510), (510, 492, 490, 508), (511, 509, 510, 513), (513, 510, 508, 512), (470, 493, 491, 466), (518, 514, 516, 519), (519, 516, 515, 517), (521, 518, 519, 522), (522, 519, 517, 520), (524, 521, 522, 525), (525, 522, 520, 523), (527, 524, 525, 528), (528, 525, 523, 526), (526, 530, 531, 528), (528, 531, 529, 527), (514, 532, 534, 516), (516, 534, 533, 515), (532, 535, 537, 534), (534, 537, 536, 533), (539, 536, 537, 540), (540, 537, 535, 538), (542, 539, 540, 543), (543, 540, 538, 541), (544, 542, 543, 546), (546, 543, 541, 545), (518, 469, 467, 514), (548, 550, 552, 549), (549, 552, 551, 547), (554, 551, 552, 555), (555, 552, 550, 553), (557, 554, 555, 558), (558, 555, 553, 556), (560, 557, 558, 561), (561, 558, 556, 559), (562, 560, 561, 564), (564, 561, 559, 563), (547, 565, 567, 549), (549, 567, 566, 548), (569, 566, 567, 570), (570, 567, 565, 568), (568, 571, 573, 570), (570, 573, 572, 569), (575, 572, 573, 576), (576, 573, 571, 574), (574, 578, 579, 576), (576, 579, 577, 575), (515, 547, 551, 517), (589, 583, 585, 591), (591, 585, 584, 590), (586, 589, 591, 588), (588, 591, 590, 587), (580, 584, 585, 582), (582, 585, 583, 581), (580, 582, 581, 592, 594, 593, 96, 95), (598, 601, 603, 600), (600, 603, 602, 599), (601, 596, 597, 603), (603, 597, 595, 602), (592, 598, 600, 594), (594, 600, 599, 593), (96, 593, 599, 459), (606, 608, 609, 607), (611, 609, 608, 610), (613, 611, 610, 612), (615, 613, 612, 614), (617, 615, 614, 616), (619, 617, 616, 618), (621, 619, 618, 620), (623, 621, 620, 622), (625, 623, 622, 624), (627, 625, 624, 626), (629, 627, 626, 628), (631, 629, 628, 630), (605, 631, 630, 604), (632, 605, 604, 633), (635, 632, 633, 634), (636, 635, 634, 637), (639, 638, 605, 604, 18, 17), (643, 641, 640, 642), (642, 644, 645, 643), (644, 646, 647, 645), (646, 648, 649, 647), (648, 650, 651, 649), (650, 652, 653, 651), (652, 654, 655, 653), (654, 656, 657, 655), (656, 658, 659, 657), (658, 660, 661, 659), (660, 662, 663, 661), (662, 664, 665, 663), (664, 638, 639, 665), (638, 666, 667, 639), (666, 668, 669, 667), (668, 671, 670, 669), (17, 639, 667, 107)])
_uv = me_cube_001.uv_layers.new(name='UVMap')
_uv.uv.foreach_set('vector', [0.2288, 0.06292, 0.2185, 0.06095, 0.2176, 0.03428, 0.2294, 0.04325, 0.2274, 0.09355, 0.2233, 0.09377, 0.2253, 0.0823, 0.2253, 0.08194, 0.2294, 0.04325, 0.2176, 0.03428, 0.224, 4.819e-05, 0.2301, 0.0303, 0.2218, 0.1136, 0.2294, 0.1134, 0.2312, 0.1313, 0.2205, 0.1312, 0.2269, 0.06377, 0.2199, 0.09293, 0.2194, 0.0817, 0.2238, 0.03977, 0.2199, 0.09293, 0.2269, 0.06377, 0.2304, 0.08758, 0.223, 0.1107, 0.2253, 0.08194, 0.2253, 0.0823, 0.2259, 0.0791, 0.2252, 0.07878, 0.2305, 0.09344, 0.2232, 0.06778, 0.227, 0.04957, 0.2305, 0.08249, 0.2281, 0.02193, 0.2275, 0.07702, 0.2316, 0.07186, 0.2335, 0.03322, 0.2251, 0.021, 0.2234, 0.07815, 0.2275, 0.07702, 0.2281, 0.02193, 0.2252, 0.07878, 0.2259, 0.0791, 0.2252, 0.07649, 0.2267, 0.07642, 0.2305, 0.08249, 0.227, 0.04957, 0.2292, 0.038, 0.2273, 0.07879, 0.2248, 0.03757, 0.2265, 0.03579, 0.2279, 0.03445, 0.2327, 0.02799, 0.233, 0.02986, 0.2335, 0.03322, 0.2316, 0.07186, 0.2296, 0.07338, 0.2285, 0.07379, 0.2243, 0.07377, 0.2235, 0.07325, 0.2221, 0.07164, 0.2301, 0.0303, 0.224, 4.819e-05, 0.2302, 0.01769, 0.2291, 0.03073, 0.2263, 0.104, 0.2246, 0.1041, 0.2253, 0.106, 0.2257, 0.106, 0.2273, 0.07879, 0.2292, 0.038, 0.2293, 0.03419, 0.2244, 0.07666, 0.2251, 0.09955, 0.2256, 0.09965, 0.2246, 0.1041, 0.2263, 0.104, 0.2291, 0.03073, 0.2302, 0.01769, 0.2327, 0.02799, 0.2279, 0.03445, 0.2231, 0.1621, 0.2331, 0.161, 0.2287, 0.1589, 0.2266, 0.1569, 0.2272, 0.1524, 0.227, 0.1502, 0.2236, 0.1566, 0.2241, 0.1291, 0.2304, 0.09982, 0.2294, 0.106, 0.227, 0.1502, 0.2272, 0.1524, 0.2267, 0.07642, 0.2252, 0.07649, 0.2243, 0.07377, 0.2285, 0.07379, 0.2244, 0.07666, 0.2293, 0.03419, 0.2248, 0.03757, 0.2221, 0.07164, 0.2206, 0.1004, 0.2274, 0.1291, 0.2248, 0.1503, 0.2262, 0.1525, 0.2217, 0.1063, 0.2238, 0.03977, 0.2194, 0.0817, 0.2234, 0.07815, 0.2251, 0.021, 0.2204, 0.08893, 0.2281, 0.1109, 0.2274, 0.1291, 0.2206, 0.1004, 0.2221, 0.0876, 0.2277, 0.08778, 0.2256, 0.09965, 0.2251, 0.09955, 0.2216, 0.2116, 0.2235, 0.211, 0.225, 0.2301, 0.2227, 0.2303, 0.2231, 0.1621, 0.223, 0.1689, 0.2235, 0.211, 0.2216, 0.2116, 0.223, 0.1689, 0.2235, 0.1055, 0.2212, 0.1102, 0.2231, 0.1621, 0.2236, 0.1566, 0.2272, 0.1084, 0.2235, 0.1055, 0.223, 0.1689, 0.2299, 0.1689, 0.2296, 0.1622, 0.2325, 0.2117, 0.2306, 0.2111, 0.2299, 0.1689, 0.223, 0.1689, 0.2212, 0.1102, 0.2222, 0.1097, 0.223, 0.1094, 0.2281, 0.1093, 0.2289, 0.1096, 0.2299, 0.1101, 0.2217, 0.1063, 0.2262, 0.1525, 0.2289, 0.157, 0.2239, 0.1085, 0.2242, 0.1068, 0.2269, 0.1068, 0.2281, 0.1093, 0.223, 0.1094, 0.2239, 0.1085, 0.2289, 0.157, 0.2296, 0.1622, 0.2299, 0.1689, 0.2275, 0.1055, 0.2194, 0.1612, 0.2331, 0.161, 0.2316, 0.2109, 0.2225, 0.2114, 0.2194, 0.1612, 0.2296, 0.1622, 0.2289, 0.157, 0.2262, 0.1525, 0.2248, 0.1503, 0.2257, 0.1563, 0.2238, 0.1587, 0.2252, 0.2302, 0.2292, 0.2301, 0.2304, 0.2469, 0.224, 0.2473, 0.2275, 0.1055, 0.2299, 0.1689, 0.2299, 0.1101, 0.2257, 0.106, 0.2253, 0.106, 0.2269, 0.1068, 0.2242, 0.1068, 0.2306, 0.2111, 0.2325, 0.2117, 0.2319, 0.2303, 0.2297, 0.2303, 0.223, 0.1689, 0.2299, 0.1689, 0.2306, 0.2111, 0.2235, 0.211, 0.2231, 0.2936, 0.2255, 0.2939, 0.2289, 0.307, 0.2254, 0.3042, 0.224, 0.2473, 0.2304, 0.2469, 0.2302, 0.2935, 0.2235, 0.2975, 0.225, 0.2301, 0.2297, 0.2303, 0.2309, 0.248, 0.2244, 0.2472, 0.2301, 0.3001, 0.2325, 0.2995, 0.2287, 0.3171, 0.2273, 0.3273, 0.2309, 0.248, 0.2335, 0.2471, 0.2325, 0.2995, 0.2301, 0.3001, 0.2235, 0.211, 0.2306, 0.2111, 0.2297, 0.2303, 0.225, 0.2301, 0.2225, 0.2114, 0.2316, 0.2109, 0.2292, 0.2301, 0.2252, 0.2302, 0.2227, 0.2303, 0.225, 0.2301, 0.2244, 0.2472, 0.2218, 0.2465, 0.2235, 0.2975, 0.2302, 0.2935, 0.2282, 0.3037, 0.2263, 0.3153, 0.2297, 0.2303, 0.2319, 0.2303, 0.2335, 0.2471, 0.2309, 0.248, 0.2218, 0.2465, 0.2244, 0.2472, 0.2255, 0.2939, 0.2231, 0.2936, 0.2244, 0.2472, 0.2309, 0.248, 0.2301, 0.3001, 0.2255, 0.2939, 0.2251, 0.3196, 0.2234, 0.3219, 0.2254, 0.3051, 0.2257, 0.3049, 0.2289, 0.307, 0.229, 0.3487, 0.2254, 0.3042, 0.2289, 0.307, 0.2257, 0.3049, 0.2273, 0.3273, 0.2287, 0.3171, 0.2251, 0.3196, 0.229, 0.3487, 0.2255, 0.2939, 0.2301, 0.3001, 0.2273, 0.3273, 0.2289, 0.307, 0.2289, 0.307, 0.2273, 0.3273, 0.229, 0.3487, 0.2263, 0.3153, 0.2282, 0.3037, 0.2254, 0.3051, 0.2234, 0.3219, 0.1271, 0.7098, 0.1367, 0.7098, 0.1367, 0.75, 0.1271, 0.75, 0.375, 0.4937, 0.625, 0.4937, 0.625, 0.5, 0.375, 0.5, 0.375, 0.5, 0.625, 0.5, 0.625, 0.75, 0.375, 0.75, 0.4127, 0.7643, 0.5873, 0.7643, 0.5873, 0.9808, 0.4127, 0.9808, 0.3687, 0.5, 0.375, 0.5, 0.375, 0.75, 0.3687, 0.75, 0.0496, 0.1387, 0.04965, 0.1389, 0.04954, 0.1389, 0.04949, 0.1388, 0.04965, 0.1469, 0.04974, 0.1458, 0.05029, 0.141, 0.05147, 0.1425, 0.04988, 0.1544, 0.05016, 0.1575, 0.06407, 0.07067, 0.05867, 0.07067, 0.05867, 0.06596, 0.05934, 0.06526, 0.0634, 0.06526, 0.06407, 0.06596, 0.05217, 0.05111, 0.05236, 0.05209, 0.05218, 0.05113, 0.0495, 0.1387, 0.04935, 0.1387, 0.04934, 0.1387, 0.04949, 0.1386, 0.04949, 0.1388, 0.04937, 0.1388, 0.04935, 0.1387, 0.0495, 0.1387, 0.04937, 0.1388, 0.04926, 0.1388, 0.04927, 0.1387, 0.04935, 0.1387, 0.0496, 0.1387, 0.04949, 0.1388, 0.0495, 0.1387, 0.04958, 0.1387, 0.04948, 0.1381, 0.04946, 0.1382, 0.0495, 0.1382, 0.04947, 0.138, 0.04935, 0.1387, 0.04927, 0.1387, 0.04926, 0.1386, 0.04934, 0.1387, 0.04958, 0.1387, 0.0495, 0.1387, 0.04949, 0.1386, 0.04957, 0.1386, 0.04934, 0.1387, 0.04926, 0.1386, 0.04924, 0.1385, 0.04933, 0.1385, 0.04949, 0.1386, 0.04934, 0.1387, 0.04933, 0.1385, 0.04948, 0.1385, 0.06791, 0.06078, 0.06791, 0.05876, 0.06795, 0.0547, 0.06795, 0.06281, 0.04957, 0.1386, 0.04949, 0.1386, 0.04948, 0.1385, 0.04957, 0.1385, 0.0495, 0.1382, 0.04946, 0.1382, 0.04936, 0.1383, 0.0497, 0.1387, 0.04957, 0.1385, 0.04948, 0.1385, 0.04946, 0.1384, 0.04958, 0.1383, 0.04933, 0.1385, 0.04924, 0.1385, 0.0492, 0.1384, 0.04932, 0.1384, 0.04948, 0.1385, 0.04933, 0.1385, 0.04932, 0.1384, 0.04946, 0.1384, 0.04958, 0.1383, 0.04946, 0.1384, 0.04945, 0.1383, 0.04957, 0.1382, 0.04946, 0.1384, 0.04932, 0.1384, 0.04932, 0.1383, 0.04945, 0.1383, 0.04932, 0.1384, 0.0492, 0.1384, 0.04918, 0.1383, 0.04932, 0.1383, 0.04953, 0.1381, 0.04945, 0.1382, 0.04946, 0.1382, 0.04948, 0.1381, 0.04932, 0.1382, 0.04919, 0.1381, 0.04922, 0.1381, 0.04926, 0.1382, 0.04926, 0.1382, 0.0491, 0.1382, 0.04862, 0.1389, 0.04947, 0.1384, 0.04922, 0.1381, 0.04948, 0.1381, 0.04947, 0.138, 0.04922, 0.138, 0.04932, 0.1383, 0.04918, 0.1383, 0.04919, 0.1381, 0.04932, 0.1382, 0.04926, 0.1382, 0.04922, 0.1381, 0.04922, 0.138, 0.0491, 0.1382, 0.04932, 0.1382, 0.04926, 0.1382, 0.04947, 0.1384, 0.04944, 0.1382, 0.04957, 0.1382, 0.04945, 0.1383, 0.04945, 0.1382, 0.04953, 0.1381, 0.04946, 0.1382, 0.04945, 0.1382, 0.04951, 0.1381, 0.04936, 0.1383, 0.04944, 0.1382, 0.04947, 0.1384, 0.05002, 0.1413, 0.0498, 0.1375, 0.0497, 0.1387, 0.04936, 0.1383, 0.04931, 0.1399, 0.05004, 0.1417, 0.04936, 0.1383, 0.04951, 0.1381, 0.04974, 0.1371, 0.04931, 0.1399, 0.04947, 0.1384, 0.04862, 0.1389, 0.04806, 0.1439, 0.05002, 0.1413, 0.0498, 0.1375, 0.05002, 0.1413, 0.04995, 0.1468, 0.05007, 0.1411, 0.0498, 0.1375, 0.05007, 0.1411, 0.04933, 0.1355, 0.04987, 0.1318, 0.05051, 0.1399, 0.04974, 0.1371, 0.05025, 0.1315, 0.05103, 0.135, 0.05004, 0.1417, 0.04931, 0.1399, 0.04964, 0.1444, 0.04974, 0.1458, 0.04965, 0.1469, 0.04987, 0.1318, 0.04933, 0.1355, 0.04862, 0.1288, 0.04934, 0.1265, 0.05007, 0.1365, 0.05071, 0.137, 0.05147, 0.1425, 0.05029, 0.141, 0.04934, 0.1265, 0.04862, 0.1288, 0.04721, 0.1242, 0.0491, 0.1152, 0.05002, 0.1291, 0.05033, 0.1292, 0.05071, 0.137, 0.05007, 0.1365, 0.0491, 0.1152, 0.04721, 0.1242, 0.04709, 0.06621, 0.04754, 0.06604, 0.04885, 0.1243, 0.0514, 0.1243, 0.05033, 0.1292, 0.05002, 0.1291, 0.04754, 0.06604, 0.04709, 0.06621, 0.04921, 0.05669, 0.04982, 0.06062, 0.04812, 0.06658, 0.05153, 0.0667, 0.0514, 0.1243, 0.04885, 0.1243, 0.04982, 0.06062, 0.04921, 0.05669, 0.05112, 0.05228, 0.05022, 0.05742, 0.04885, 0.05475, 0.05056, 0.05555, 0.05153, 0.0667, 0.04812, 0.06658, 0.05022, 0.05742, 0.05112, 0.05228, 0.05162, 0.0487, 0.0505, 0.05503, 0.04896, 0.04894, 0.05063, 0.05112, 0.05056, 0.05555, 0.04885, 0.05475, 0.0505, 0.05503, 0.05162, 0.0487, 0.05182, 0.04608, 0.05054, 0.05348, 0.04938, 0.04427, 0.05058, 0.04822, 0.05063, 0.05112, 0.04896, 0.04894, 0.04932, 0.1383, 0.04932, 0.1382, 0.04945, 0.1382, 0.04945, 0.1383, 0.04944, 0.1382, 0.04951, 0.1381, 0.04945, 0.1382, 0.04932, 0.1382, 0.0498, 0.1375, 0.04974, 0.1371, 0.04951, 0.1381, 0.04944, 0.1382, 0.04974, 0.1371, 0.0498, 0.1375, 0.04987, 0.1318, 0.05025, 0.1315, 0.05025, 0.1315, 0.04987, 0.1318, 0.04934, 0.1265, 0.05084, 0.1264, 0.06588, 0.0656, 0.06588, 0.0602, 0.06782, 0.0602, 0.06782, 0.0656, 0.06588, 0.0601, 0.06588, 0.0547, 0.06782, 0.0547, 0.05231, 0.06584, 0.04754, 0.06604, 0.06782, 0.0601, 0.05231, 0.06584, 0.04754, 0.06604, 0.04982, 0.06062, 0.04997, 0.06024, 0.04997, 0.06024, 0.04982, 0.06062, 0.05022, 0.05742, 0.04986, 0.05697, 0.04986, 0.05697, 0.05022, 0.05742, 0.0505, 0.05503, 0.05005, 0.05458, 0.04931, 0.1399, 0.04974, 0.1371, 0.05051, 0.1399, 0.04964, 0.1444, 0.05103, 0.135, 0.05025, 0.1315, 0.05084, 0.1264, 0.0516, 0.1286, 0.0516, 0.1286, 0.05084, 0.1264, 0.05076, 0.1116, 0.05302, 0.1241, 0.05302, 0.1241, 0.05076, 0.1116, 0.05231, 0.06584, 0.05272, 0.06592, 0.05272, 0.06592, 0.05231, 0.06584, 0.04997, 0.06024, 0.0503, 0.05571, 0.0503, 0.05571, 0.04997, 0.06024, 0.04986, 0.05697, 0.04797, 0.04996, 0.04797, 0.04996, 0.04986, 0.05697, 0.05005, 0.05458, 0.04736, 0.04416, 0.04736, 0.04416, 0.05005, 0.05458, 0.05103, 0.05336, 0.04712, 0.03878, 0.04938, 0.04427, 0.04983, 0.03907, 0.05055, 0.04577, 0.05058, 0.04822, 0.05054, 0.05348, 0.05182, 0.04608, 0.0511, 0.04479, 0.05085, 0.05258, 0.05055, 0.04577, 0.04983, 0.03907, 0.04988, 0.03094, 0.05022, 0.04313, 0.05085, 0.05258, 0.0511, 0.04479, 0.05083, 0.04523, 0.05084, 0.05215, 0.05022, 0.04313, 0.04988, 0.03094, 0.05302, 0.04044, 0.05106, 0.04382, 0.05084, 0.05215, 0.05083, 0.04523, 0.05149, 0.05103, 0.05135, 0.05192, 0.05106, 0.04382, 0.05302, 0.04044, 0.05278, 0.05035, 0.05132, 0.05044, 0.05809, 0.05595, 0.06178, 0.05722, 0.05643, 0.05745, 0.05608, 0.05683, 0.05162, 0.05095, 0.05132, 0.05044, 0.05278, 0.05035, 0.05228, 0.05098, 0.05002, 0.1413, 0.04806, 0.1439, 0.05016, 0.1575, 0.04988, 0.1544, 0.04995, 0.1468, 0.06578, 0.06284, 0.06019, 0.06516, 0.05908, 0.06429, 0.06216, 0.06234, 0.06216, 0.06234, 0.05908, 0.06429, 0.05696, 0.06391, 0.05715, 0.06324, 0.05265, 0.04075, 0.05287, 0.05258, 0.05236, 0.05209, 0.05217, 0.05111, 0.04919, 0.03597, 0.05202, 0.05323, 0.05287, 0.05258, 0.05265, 0.04075, 0.04712, 0.03878, 0.05103, 0.05336, 0.05202, 0.05323, 0.04919, 0.03597, 0.05005, 0.05458, 0.0505, 0.05503, 0.05054, 0.05348, 0.05103, 0.05336, 0.05085, 0.05258, 0.05202, 0.05323, 0.05103, 0.05336, 0.05054, 0.05348, 0.05084, 0.05215, 0.05287, 0.05258, 0.05202, 0.05323, 0.05085, 0.05258, 0.05236, 0.05209, 0.05287, 0.05258, 0.05084, 0.05215, 0.05135, 0.05192, 0.8558, 0.5, 0.8633, 0.5, 0.8633, 0.7098, 0.8558, 0.7098, 0.1442, 0.5, 0.3607, 0.5, 0.3607, 0.7098, 0.1442, 0.7098, 0.1367, 0.5, 0.1442, 0.5, 0.1442, 0.7098, 0.1367, 0.7098, 0.375, 0.2617, 0.625, 0.2617, 0.625, 0.2692, 0.375, 0.2692, 0.1271, 0.5, 0.1367, 0.5, 0.1367, 0.7098, 0.1271, 0.7098, 0.625, 0.7563, 0.625, 0.7604, 0.625, 0.7643, 0.625, 0.7643, 0.625, 0.7563, 0.5873, 0.9883, 0.4127, 0.9883, 0.4127, 0.9883, 0.5873, 0.9883, 0.3607, 0.5, 0.3687, 0.5, 0.3687, 0.75, 0.3646, 0.75, 0.3607, 0.7098, 0.6313, 0.5, 0.6393, 0.5, 0.6393, 0.7098, 0.6354, 0.75, 0.6313, 0.75, 0.375, 0.2692, 0.625, 0.2692, 0.625, 0.4857, 0.375, 0.4857, 0.625, 0.5, 0.6313, 0.5, 0.6313, 0.75, 0.625, 0.75, 0.375, 0.75, 0.625, 0.75, 0.625, 0.7563, 0.375, 0.7563, 0.375, 0.7643, 0.375, 0.7604, 0.375, 0.7563, 0.375, 0.7563, 0.375, 0.7643, 0.375, 0.4857, 0.625, 0.4857, 0.625, 0.4937, 0.375, 0.4937, 0.625, 0.7643, 0.5873, 0.7643, 0.4127, 0.7643, 0.375, 0.7643, 0.375, 0.7643, 0.625, 0.7643, 0.625, 0.7563, 0.625, 0.7643, 0.375, 0.7643, 0.375, 0.7563, 0.375, 0.7563, 0.625, 0.7563, 0.625, 0.7563, 0.375, 0.7563, 0.04922, 0.1389, 0.04926, 0.1388, 0.04937, 0.1388, 0.04934, 0.1389, 0.06162, 0.05732, 0.06578, 0.05668, 0.06576, 0.06213, 0.062, 0.06228, 0.05733, 0.06245, 0.05676, 0.05819, 0.05715, 0.06324, 0.05696, 0.06391, 0.05388, 0.06404, 0.05389, 0.06332, 0.05608, 0.05683, 0.05643, 0.05745, 0.05328, 0.05807, 0.05311, 0.05739, 0.05388, 0.06252, 0.05345, 0.05884, 0.05676, 0.05819, 0.05733, 0.06245, 0.05135, 0.05192, 0.05149, 0.05103, 0.05161, 0.05107, 0.05941, 0.04194, 0.06102, 0.04192, 0.06294, 0.04416, 0.05749, 0.0446, 0.06223, 0.03865, 0.05834, 0.03878, 0.05315, 0.03329, 0.06783, 0.03094, 0.05834, 0.03878, 0.06223, 0.03865, 0.06078, 0.04054, 0.05977, 0.04052, 0.06102, 0.04192, 0.05941, 0.04194, 0.06017, 0.04124, 0.06034, 0.04126, 0.05749, 0.0446, 0.05834, 0.03878, 0.05977, 0.04052, 0.05941, 0.04194, 0.06223, 0.03865, 0.06294, 0.04416, 0.06102, 0.04192, 0.06078, 0.04054, 0.05834, 0.03878, 0.05749, 0.0446, 0.05311, 0.0546, 0.05315, 0.03329, 0.06294, 0.04416, 0.06223, 0.03865, 0.06783, 0.03094, 0.06783, 0.0522, 0.05749, 0.0446, 0.06294, 0.04416, 0.06783, 0.0522, 0.05311, 0.0546, 0.06041, 0.04103, 0.06034, 0.04126, 0.0603, 0.04122, 0.06031, 0.04114, 0.05941, 0.04194, 0.05977, 0.04052, 0.06014, 0.04102, 0.06017, 0.04124, 0.06078, 0.04054, 0.06102, 0.04192, 0.06034, 0.04126, 0.06041, 0.04103, 0.05977, 0.04052, 0.06078, 0.04054, 0.06041, 0.04103, 0.06014, 0.04102, 0.06022, 0.04121, 0.06022, 0.04112, 0.06024, 0.04116, 0.06024, 0.04119, 0.06014, 0.04102, 0.06041, 0.04103, 0.06031, 0.04114, 0.06022, 0.04112, 0.06017, 0.04124, 0.06014, 0.04102, 0.06022, 0.04112, 0.06022, 0.04121, 0.06034, 0.04126, 0.06017, 0.04124, 0.06022, 0.04121, 0.0603, 0.04122, 0.06024, 0.04116, 0.06028, 0.04117, 0.06028, 0.0412, 0.06024, 0.04119, 0.0603, 0.04122, 0.06022, 0.04121, 0.06024, 0.04119, 0.06028, 0.0412, 0.06031, 0.04114, 0.0603, 0.04122, 0.06028, 0.0412, 0.06028, 0.04117, 0.06022, 0.04112, 0.06031, 0.04114, 0.06028, 0.04117, 0.06024, 0.04116, 0.06417, 0.06526, 0.06417, 0.06526, 0.06417, 0.06526, 0.06417, 0.06526, 0.06417, 0.06526, 0.06417, 0.06526, 0.06417, 0.06526, 0.06417, 0.06526, 0.06417, 0.06526, 0.06417, 0.06526, 0.06417, 0.06526, 0.06417, 0.06526, 0.06417, 0.06526, 0.06417, 0.06526, 0.06417, 0.06526, 0.06417, 0.06526, 0.06417, 0.06526, 0.06417, 0.06526, 0.06417, 0.06526, 0.06417, 0.06526, 0.06417, 0.06526, 0.06417, 0.06526, 0.06417, 0.06526, 0.06417, 0.06526, 0.06417, 0.06526, 0.06417, 0.06526, 0.06417, 0.06526, 0.06417, 0.06526, 0.06417, 0.06526, 0.06417, 0.06526, 0.06417, 0.06526, 0.06417, 0.06526, 0.06417, 0.06526, 0.06417, 0.06526, 0.06417, 0.06526, 0.06417, 0.06526, 0.06417, 0.06526, 0.06417, 0.06526, 0.06417, 0.06526, 0.06417, 0.06526, 0.06417, 0.06526, 0.06417, 0.06526, 0.06417, 0.06526, 0.06417, 0.06526, 0.06794, 0.03155, 0.06796, 0.03155, 0.06796, 0.03217, 0.06794, 0.03217, 0.06417, 0.06526, 0.06417, 0.06526, 0.06417, 0.06526, 0.06417, 0.06526, 0.06417, 0.06526, 0.06417, 0.06526, 0.06417, 0.06526, 0.06417, 0.06526, 0.06794, 0.03217, 0.06796, 0.03217, 0.06796, 0.03279, 0.06794, 0.03279, 0.06417, 0.06526, 0.06417, 0.06526, 0.06417, 0.06526, 0.06417, 0.06526, 0.06417, 0.06526, 0.06417, 0.06526, 0.06417, 0.06526, 0.06417, 0.06526, 0.06793, 0.03464, 0.06794, 0.03464, 0.06795, 0.03526, 0.06793, 0.03526, 0.06417, 0.06526, 0.06417, 0.06526, 0.06417, 0.06526, 0.06417, 0.06526, 0.06417, 0.06526, 0.06417, 0.06526, 0.06417, 0.06526, 0.06417, 0.06526, 0.06793, 0.03402, 0.06794, 0.03402, 0.06794, 0.03464, 0.06793, 0.03464, 0.06417, 0.06526, 0.06417, 0.06526, 0.06417, 0.06526, 0.06417, 0.06526, 0.06417, 0.06526, 0.06417, 0.06526, 0.06417, 0.06526, 0.06417, 0.06526, 0.06793, 0.0334, 0.06794, 0.0334, 0.06794, 0.03402, 0.06793, 0.03402, 0.06417, 0.06526, 0.06417, 0.06526, 0.06417, 0.06526, 0.06417, 0.06526, 0.06417, 0.06526, 0.06417, 0.06526, 0.06417, 0.06526, 0.06417, 0.06526, 0.06417, 0.06526, 0.06417, 0.06526, 0.06417, 0.06526, 0.06417, 0.06526, 0.06793, 0.03279, 0.06794, 0.03279, 0.06794, 0.0334, 0.06793, 0.0334, 0.06417, 0.06526, 0.06417, 0.06526, 0.06417, 0.06526, 0.06417, 0.06526, 0.06417, 0.06526, 0.06417, 0.06526, 0.06417, 0.06526, 0.06417, 0.06526, 0.06793, 0.03217, 0.06794, 0.03217, 0.06794, 0.03279, 0.06793, 0.03279, 0.06417, 0.06526, 0.06417, 0.06526, 0.06417, 0.06526, 0.06417, 0.06526, 0.06417, 0.06526, 0.06417, 0.06526, 0.06417, 0.06526, 0.06417, 0.06526, 0.06793, 0.03155, 0.06794, 0.03155, 0.06794, 0.03217, 0.06793, 0.03217, 0.06417, 0.06526, 0.06417, 0.06526, 0.06417, 0.06526, 0.06417, 0.06526, 0.06417, 0.06526, 0.06417, 0.06526, 0.06417, 0.06526, 0.06417, 0.06526, 0.06417, 0.06526, 0.06417, 0.06526, 0.06417, 0.06526, 0.06417, 0.06526, 0.06793, 0.03094, 0.06795, 0.03094, 0.06794, 0.03155, 0.06793, 0.03155, 0.06417, 0.06526, 0.06417, 0.06526, 0.06417, 0.06526, 0.06417, 0.06526, 0.06793, 0.03526, 0.06795, 0.03526, 0.06795, 0.03587, 0.06793, 0.03587, 0.06417, 0.06526, 0.06417, 0.06526, 0.06417, 0.06526, 0.06417, 0.06526, 0.06417, 0.06526, 0.06417, 0.06526, 0.06417, 0.06526, 0.06417, 0.06526, 0.06417, 0.06526, 0.06417, 0.06526, 0.06417, 0.06526, 0.06417, 0.06526, 0.06417, 0.06526, 0.06417, 0.06526, 0.06417, 0.06526, 0.06417, 0.06526, 0.06417, 0.06526, 0.06417, 0.06526, 0.06417, 0.06526, 0.06417, 0.06526, 0.06417, 0.06526, 0.06417, 0.06526, 0.06417, 0.06526, 0.06417, 0.06526, 0.06417, 0.06526, 0.06417, 0.06526, 0.06417, 0.06526, 0.06417, 0.06526, 0.06417, 0.06526, 0.06417, 0.06526, 0.06417, 0.06526, 0.06417, 0.06526, 0.06417, 0.06526, 0.06417, 0.06526, 0.06417, 0.06526, 0.06417, 0.06526, 0.06417, 0.06526, 0.06417, 0.06526, 0.06417, 0.06526, 0.06417, 0.06526, 0.06795, 0.03094, 0.06796, 0.03094, 0.06796, 0.03155, 0.06794, 0.03155, 0.06417, 0.06526, 0.06417, 0.06526, 0.06417, 0.06526, 0.06417, 0.06526, 0.06795, 0.03526, 0.06796, 0.03526, 0.06796, 0.03587, 0.06795, 0.03587, 0.06417, 0.06526, 0.06417, 0.06526, 0.06417, 0.06526, 0.06417, 0.06526, 0.06417, 0.06526, 0.06417, 0.06526, 0.06417, 0.06526, 0.06417, 0.06526, 0.06417, 0.06526, 0.06417, 0.06526, 0.06417, 0.06526, 0.06417, 0.06526, 0.06794, 0.03464, 0.06796, 0.03464, 0.06796, 0.03526, 0.06795, 0.03526, 0.06417, 0.06526, 0.06417, 0.06526, 0.06417, 0.06526, 0.06417, 0.06526, 0.06417, 0.06526, 0.06417, 0.06526, 0.06417, 0.06526, 0.06417, 0.06526, 0.06794, 0.03402, 0.06796, 0.03402, 0.06796, 0.03464, 0.06794, 0.03464, 0.06417, 0.06526, 0.06417, 0.06526, 0.06417, 0.06526, 0.06417, 0.06526, 0.06417, 0.06526, 0.06417, 0.06526, 0.06417, 0.06526, 0.06417, 0.06526, 0.06794, 0.0334, 0.06796, 0.0334, 0.06796, 0.03402, 0.06794, 0.03402, 0.06417, 0.06526, 0.06417, 0.06526, 0.06417, 0.06526, 0.06417, 0.06526, 0.06417, 0.06526, 0.06417, 0.06526, 0.06417, 0.06526, 0.06417, 0.06526, 0.06417, 0.06526, 0.06417, 0.06526, 0.06417, 0.06526, 0.06417, 0.06526, 0.06794, 0.03279, 0.06796, 0.03279, 0.06796, 0.0334, 0.06794, 0.0334, 0.06417, 0.06526, 0.06417, 0.06526, 0.06417, 0.06526, 0.06417, 0.06526, 0.06797, 0.0676, 0.06796, 0.06713, 0.06797, 0.06713, 0.06797, 0.0676, 0.1264, 0.009168, 0.1264, 0.007346, 0.1264, 0.007345, 0.1265, 0.009168, 0.06799, 0.06481, 0.06799, 0.0657, 0.06798, 0.0657, 0.06798, 0.06481, 0.06796, 0.06713, 0.06796, 0.06649, 0.06797, 0.06649, 0.06797, 0.06713, 0.06797, 0.06292, 0.06797, 0.06292, 0.06797, 0.06292, 0.06795, 0.06291, 0.1264, 0.007346, 0.1264, 0.005523, 0.1264, 0.005523, 0.1264, 0.007345, 0.06799, 0.0657, 0.06799, 0.06649, 0.06798, 0.06649, 0.06798, 0.0657, 0.06796, 0.06649, 0.06795, 0.0657, 0.06796, 0.0657, 0.06797, 0.06649, 0.1264, 0.005523, 0.1264, 0.0037, 0.1264, 0.0037, 0.1264, 0.005523, 0.06799, 0.06649, 0.06799, 0.06713, 0.06798, 0.06713, 0.06798, 0.06649, 0.06795, 0.0657, 0.06794, 0.06481, 0.06796, 0.06481, 0.06796, 0.0657, 0.1264, 0.0037, 0.1264, 0.001877, 0.1264, 0.001877, 0.1264, 0.0037, 0.06799, 0.06713, 0.06799, 0.0676, 0.06798, 0.0676, 0.06798, 0.06713, 0.06794, 0.06481, 0.06794, 0.06385, 0.06795, 0.06385, 0.06796, 0.06481, 0.06797, 0.06785, 0.06797, 0.06785, 0.06797, 0.06785, 0.06797, 0.06785, 0.1264, 0.001877, 0.1264, 5.21e-05, 0.1264, 5.274e-05, 0.1264, 0.001877, 0.06799, 0.0676, 0.06798, 0.06785, 0.06798, 0.06785, 0.06798, 0.0676, 0.1264, 0.01464, 0.1264, 0.01281, 0.1265, 0.01281, 0.1265, 0.01464, 0.06797, 0.06713, 0.06797, 0.06649, 0.06798, 0.06649, 0.06798, 0.06713, 0.06797, 0.06785, 0.06797, 0.0676, 0.06798, 0.0676, 0.06798, 0.06785, 0.06796, 0.06481, 0.06795, 0.06385, 0.06797, 0.06385, 0.06798, 0.06481, 0.06797, 0.06649, 0.06796, 0.0657, 0.06798, 0.0657, 0.06798, 0.06649, 0.06797, 0.0676, 0.06797, 0.06713, 0.06798, 0.06713, 0.06798, 0.0676, 0.06797, 0.06785, 0.06797, 0.06785, 0.06798, 0.06785, 0.06797, 0.06785, 0.06795, 0.06385, 0.06795, 0.06291, 0.06797, 0.06292, 0.06797, 0.06385, 0.06796, 0.0657, 0.06796, 0.06481, 0.06798, 0.06481, 0.06798, 0.0657, 0.06793, 0.06481, 0.06792, 0.06385, 0.06794, 0.06385, 0.06794, 0.06481, 0.06797, 0.06785, 0.06797, 0.06785, 0.06797, 0.06785, 0.06797, 0.06785, 0.1264, 0.001878, 0.1264, 5.151e-05, 0.1264, 5.21e-05, 0.1264, 0.001877, 0.06799, 0.0676, 0.06798, 0.06785, 0.06798, 0.06785, 0.06799, 0.0676, 0.1264, 0.01464, 0.1264, 0.01281, 0.1264, 0.01281, 0.1264, 0.01464, 0.06792, 0.06385, 0.06793, 0.06291, 0.06793, 0.06291, 0.06794, 0.06385, 0.06797, 0.06785, 0.06797, 0.06785, 0.06797, 0.06785, 0.06797, 0.06785, 0.06798, 0.06785, 0.06797, 0.06785, 0.06797, 0.06785, 0.06798, 0.06785, 0.1264, 0.01281, 0.1264, 0.01099, 0.1264, 0.01099, 0.1264, 0.01281, 0.06797, 0.06292, 0.06801, 0.06385, 0.06799, 0.06385, 0.06797, 0.06292, 0.06797, 0.06785, 0.06796, 0.0676, 0.06797, 0.0676, 0.06797, 0.06785, 0.1264, 0.01099, 0.1264, 0.009168, 0.1264, 0.009168, 0.1264, 0.01099, 0.06801, 0.06385, 0.06801, 0.06481, 0.06799, 0.06481, 0.06799, 0.06385, 0.06796, 0.0676, 0.06795, 0.06713, 0.06796, 0.06713, 0.06797, 0.0676, 0.1264, 0.009168, 0.1264, 0.007346, 0.1264, 0.007346, 0.1264, 0.009168, 0.06801, 0.06481, 0.06801, 0.0657, 0.06799, 0.0657, 0.06799, 0.06481, 0.06795, 0.06713, 0.06794, 0.06649, 0.06796, 0.06649, 0.06796, 0.06713, 0.06797, 0.06292, 0.06797, 0.06292, 0.06797, 0.06292, 0.06797, 0.06292, 0.1264, 0.007346, 0.1264, 0.005523, 0.1264, 0.005523, 0.1264, 0.007346, 0.06801, 0.0657, 0.06801, 0.06649, 0.06799, 0.06649, 0.06799, 0.0657, 0.06794, 0.06649, 0.06794, 0.06571, 0.06795, 0.0657, 0.06796, 0.06649, 0.1264, 0.005523, 0.1264, 0.003701, 0.1264, 0.0037, 0.1264, 0.005523, 0.06801, 0.06649, 0.068, 0.06713, 0.06799, 0.06713, 0.06799, 0.06649, 0.06794, 0.06571, 0.06793, 0.06481, 0.06794, 0.06481, 0.06795, 0.0657, 0.1264, 0.003701, 0.1264, 0.001878, 0.1264, 0.001877, 0.1264, 0.0037, 0.068, 0.06713, 0.06799, 0.0676, 0.06799, 0.0676, 0.06799, 0.06713, 0.06799, 0.06385, 0.06799, 0.06481, 0.06798, 0.06481, 0.06797, 0.06385, 0.1264, 0.01099, 0.1264, 0.009168, 0.1265, 0.009168, 0.1265, 0.01099, 0.06797, 0.06785, 0.06797, 0.0676, 0.06797, 0.0676, 0.06797, 0.06785, 0.06797, 0.06292, 0.06799, 0.06385, 0.06797, 0.06385, 0.06797, 0.06292, 0.1264, 0.01281, 0.1264, 0.01099, 0.1265, 0.01099, 0.1265, 0.01281, 0.06798, 0.06785, 0.06797, 0.06785, 0.06797, 0.06785, 0.06798, 0.06785, 0.06797, 0.06785, 0.06797, 0.06785, 0.06797, 0.06785, 0.06797, 0.06785, 0.06794, 0.06385, 0.06793, 0.06291, 0.06795, 0.06291, 0.06795, 0.06385, 0.06795, 0.06713, 0.06794, 0.06714, 0.06793, 0.06649, 0.06794, 0.06649, 0.06797, 0.06785, 0.06797, 0.06785, 0.06795, 0.0676, 0.06796, 0.0676, 0.06793, 0.06481, 0.06791, 0.06481, 0.06795, 0.06385, 0.06792, 0.06385, 0.06794, 0.06649, 0.06793, 0.06649, 0.06792, 0.06571, 0.06794, 0.06571, 0.06796, 0.0676, 0.06795, 0.0676, 0.06794, 0.06714, 0.06795, 0.06713, 0.06797, 0.06785, 0.06797, 0.06785, 0.06797, 0.06785, 0.06797, 0.06785, 0.06792, 0.06385, 0.06801, 0.06385, 0.06797, 0.06292, 0.06797, 0.06292, 0.06794, 0.06571, 0.06792, 0.06571, 0.06791, 0.06481, 0.06793, 0.06481, 0.06796, 0.03155, 0.06796, 0.03094, 0.06797, 0.03094, 0.06797, 0.03155, 0.06793, 0.03402, 0.06793, 0.03464, 0.06792, 0.03464, 0.06792, 0.03402, 0.06796, 0.03587, 0.06796, 0.03526, 0.06797, 0.03526, 0.06797, 0.03587, 0.06793, 0.0334, 0.06793, 0.03402, 0.06792, 0.03402, 0.06792, 0.0334, 0.06796, 0.03526, 0.06796, 0.03464, 0.06797, 0.03464, 0.06797, 0.03526, 0.06793, 0.03279, 0.06793, 0.0334, 0.06792, 0.0334, 0.06792, 0.03279, 0.06796, 0.03464, 0.06796, 0.03402, 0.06797, 0.03402, 0.06797, 0.03464, 0.06793, 0.03217, 0.06793, 0.03279, 0.06792, 0.03279, 0.06792, 0.03217, 0.06796, 0.03402, 0.06796, 0.0334, 0.06797, 0.0334, 0.06797, 0.03402, 0.06793, 0.03155, 0.06793, 0.03217, 0.06792, 0.03217, 0.06792, 0.03155, 0.06796, 0.0334, 0.06796, 0.03279, 0.06797, 0.03279, 0.06797, 0.0334, 0.06793, 0.03094, 0.06793, 0.03155, 0.06792, 0.03155, 0.06792, 0.03094, 0.06796, 0.03279, 0.06796, 0.03217, 0.06797, 0.03217, 0.06797, 0.03279, 0.06793, 0.03526, 0.06793, 0.03587, 0.06792, 0.03587, 0.06792, 0.03526, 0.06796, 0.03217, 0.06796, 0.03155, 0.06797, 0.03155, 0.06797, 0.03217, 0.06793, 0.03464, 0.06793, 0.03526, 0.06792, 0.03526, 0.06792, 0.03464, 0.2366, 9.35e-05, 0.2373, 8.551e-05, 0.2373, 9.626e-05, 0.2366, 0.0001043, 0.2379, 7.746e-05, 0.2344, 0.001867, 0.2379, 8.808e-05, 0.2379, 8.821e-05, 0.2336, 0.0001368, 0.2342, 0.0001249, 0.2342, 0.0001354, 0.2336, 0.0001472, 0.2348, 0.0001174, 0.2354, 0.0001094, 0.2354, 0.0001202, 0.2348, 0.0001281, 0.236, 0.0001015, 0.2366, 9.35e-05, 0.2366, 0.0001043, 0.236, 0.0001122, 0.2373, 8.551e-05, 0.2379, 7.746e-05, 0.2379, 8.821e-05, 0.2373, 9.626e-05, 0.2342, 0.0001249, 0.2348, 0.0001174, 0.2348, 0.0001281, 0.2342, 0.0001354, 0.2354, 0.0001094, 0.236, 0.0001015, 0.236, 0.0001122, 0.2354, 0.0001202, 0.2379, 6.669e-05, 0.2379, 5.59e-05, 0.2385, 4.819e-05, 0.2385, 5.895e-05, 0.2336, 0.0001264, 0.2336, 0.0001161, 0.2342, 0.0001037, 0.2342, 0.0001143, 0.2342, 0.000146, 0.2342, 0.0001555, 0.2336, 0.0001472, 0.2336, 0.0001472, 0.0351, 0.01281, 0.03507, 0.01281, 0.03506, 0.01098, 0.0351, 0.01098, 0.2385, 0.2523, 0.2385, 0.0001015, 0.2379, 0.0001097, 0.2379, 9.897e-05, 0.2342, 0.0001143, 0.2342, 0.0001037, 0.2348, 9.585e-05, 0.2348, 0.0001066, 0.0351, 0.01098, 0.03506, 0.01098, 0.03506, 0.00916, 0.03509, 0.009161, 0.2379, 9.897e-05, 0.2379, 0.0001097, 0.2373, 0.0001178, 0.2373, 0.000107, 0.2354, 0.0001202, 0.2354, 0.0001309, 0.2348, 0.0001389, 0.2348, 0.0001281, 0.0351, 0.003694, 0.03506, 0.003694, 0.03506, 0.001871, 0.03509, 0.001871, 0.2366, 9.35e-05, 0.2366, 8.275e-05, 0.2373, 7.475e-05, 0.2373, 8.551e-05, 0.236, 0.0001122, 0.236, 0.000123, 0.2354, 0.0001309, 0.2354, 0.0001202, 0.0351, 0.005516, 0.03507, 0.005516, 0.03506, 0.003694, 0.0351, 0.003694, 0.236, 0.0001015, 0.236, 9.073e-05, 0.2366, 8.275e-05, 0.2366, 9.35e-05, 0.2366, 0.0001043, 0.2366, 0.000115, 0.236, 0.000123, 0.236, 0.0001122, 0.03511, 0.007338, 0.03508, 0.007338, 0.03507, 0.005516, 0.0351, 0.005516, 0.03493, 1.0, 0.01748, 0.9996, 0.03493, 4.819e-05, 0.2379, 8.808e-05, 0.2354, 0.0001094, 0.2354, 9.867e-05, 0.236, 9.073e-05, 0.236, 0.0001015, 0.2373, 9.626e-05, 0.2373, 0.000107, 0.2366, 0.000115, 0.2366, 0.0001043, 0.03512, 0.009161, 0.03509, 0.009161, 0.03508, 0.007338, 0.03511, 0.007338, 0.2348, 0.0001174, 0.2348, 0.0001066, 0.2354, 9.867e-05, 0.2354, 0.0001094, 0.2379, 8.821e-05, 0.2379, 9.897e-05, 0.2373, 0.000107, 0.2373, 9.626e-05, 0.03513, 0.01098, 0.0351, 0.01098, 0.03509, 0.009161, 0.03512, 0.009161, 0.2342, 0.0001249, 0.2342, 0.0001143, 0.2348, 0.0001066, 0.2348, 0.0001174, 0.2379, 8.808e-05, 0.2385, 0.2523, 0.2379, 9.897e-05, 0.2379, 8.821e-05, 0.03513, 0.01281, 0.0351, 0.01281, 0.0351, 0.01098, 0.03513, 0.01098, 0.2342, 0.0001354, 0.2342, 0.000146, 0.2336, 0.0001472, 0.2336, 0.0001472, 0.2336, 0.0001368, 0.2336, 0.0001264, 0.2342, 0.0001143, 0.2342, 0.0001249, 0.2379, 7.746e-05, 0.2379, 6.669e-05, 0.2385, 5.895e-05, 0.2344, 0.001867, 0.03514, 0.01463, 0.03511, 0.01463, 0.0351, 0.01281, 0.03513, 0.01281, 0.2348, 0.0001281, 0.2348, 0.0001389, 0.2342, 0.000146, 0.2342, 0.0001354, 0.03509, 0.001871, 0.03506, 0.001871, 0.03506, 4.873e-05, 0.03509, 4.927e-05, 0.2336, 0.0001472, 0.2336, 0.0001472, 0.2336, 0.0001472, 0.2336, 0.0001368, 0.2373, 8.551e-05, 0.2373, 7.475e-05, 0.2379, 6.669e-05, 0.2379, 7.746e-05, 0.2366, 0.0001366, 0.2366, 0.0001258, 0.2373, 0.0001178, 0.2373, 0.0001286, 0.2379, 0.0001205, 0.2379, 0.0001097, 0.2385, 0.0001015, 0.2385, 0.0001122, 0.2336, 0.0001472, 0.2336, 0.0001472, 0.2342, 0.0001555, 0.2342, 0.0001679, 0.2348, 0.0001604, 0.2348, 0.0001497, 0.2354, 0.0001417, 0.2354, 0.0001525, 0.236, 0.0001445, 0.236, 0.0001338, 0.2366, 0.0001258, 0.2366, 0.0001366, 0.2373, 0.0001286, 0.2373, 0.0001178, 0.2379, 0.0001097, 0.2379, 0.0001205, 0.2342, 0.0001679, 0.2342, 0.0001555, 0.2348, 0.0001497, 0.2348, 0.0001604, 0.2354, 0.0001525, 0.2354, 0.0001417, 0.236, 0.0001338, 0.236, 0.0001445, 0.03511, 0.01463, 0.03508, 0.01463, 0.03507, 0.01281, 0.0351, 0.01281, 0.2348, 0.0001389, 0.2348, 0.0001497, 0.2342, 0.0001555, 0.2342, 0.000146, 0.03506, 0.001871, 0.03502, 0.001871, 0.03502, 4.819e-05, 0.03506, 4.873e-05, 0.2336, 0.0001472, 0.2336, 0.0001472, 0.2336, 0.0001472, 0.2336, 0.0001472, 0.2373, 7.475e-05, 0.2373, 6.396e-05, 0.2379, 5.59e-05, 0.2379, 6.669e-05, 0.2354, 0.0001309, 0.2354, 0.0001417, 0.2348, 0.0001497, 0.2348, 0.0001389, 0.03506, 0.003694, 0.03503, 0.003693, 0.03502, 0.001871, 0.03506, 0.001871, 0.2366, 8.275e-05, 0.2366, 7.196e-05, 0.2373, 6.396e-05, 0.2373, 7.475e-05, 0.236, 0.000123, 0.236, 0.0001338, 0.2354, 0.0001417, 0.2354, 0.0001309, 0.03507, 0.005516, 0.03504, 0.005516, 0.03503, 0.003693, 0.03506, 0.003694, 0.236, 9.073e-05, 0.236, 7.995e-05, 0.2366, 7.196e-05, 0.2366, 8.275e-05, 0.2366, 0.000115, 0.2366, 0.0001258, 0.236, 0.0001338, 0.236, 0.000123, 0.03508, 0.007338, 0.03505, 0.007338, 0.03504, 0.005516, 0.03507, 0.005516, 0.01748, 0.9996, 0.01747, 1.0, 4.819e-05, 0.999, 0.03493, 4.819e-05, 0.2354, 9.867e-05, 0.2354, 8.788e-05, 0.236, 7.995e-05, 0.236, 9.073e-05, 0.2373, 0.000107, 0.2373, 0.0001178, 0.2366, 0.0001258, 0.2366, 0.000115, 0.03509, 0.009161, 0.03506, 0.00916, 0.03505, 0.007338, 0.03508, 0.007338, 0.2348, 0.0001066, 0.2348, 9.585e-05, 0.2354, 8.788e-05, 0.2354, 9.867e-05, 0.03511, 0.007338, 0.0351, 0.005516, 0.1264, 0.005523, 0.1264, 0.007346, 0.2175, 0.001894, 0.2175, 0.003712, 0.1264, 0.0037, 0.1264, 0.001877, 0.03512, 0.009161, 0.03511, 0.007338, 0.1264, 0.007346, 0.1264, 0.009168, 0.2175, 0.003712, 0.2175, 0.00553, 0.1264, 0.005523, 0.1264, 0.0037, 0.03513, 0.01098, 0.03512, 0.009161, 0.1264, 0.009168, 0.1264, 0.01099, 0.2175, 0.00553, 0.2175, 0.007347, 0.1264, 0.007345, 0.1264, 0.005523, 0.03513, 0.01281, 0.03513, 0.01098, 0.1264, 0.01099, 0.1264, 0.01281, 0.2175, 0.007347, 0.2175, 0.009165, 0.1265, 0.009168, 0.1264, 0.007345, 0.03514, 0.01463, 0.03513, 0.01281, 0.1264, 0.01281, 0.1264, 0.01464, 0.2175, 0.009165, 0.2175, 0.01098, 0.1265, 0.01099, 0.1265, 0.009168, 0.03509, 0.001871, 0.03509, 4.927e-05, 0.1264, 5.151e-05, 0.1264, 0.001878, 0.2175, 0.01098, 0.2175, 0.0128, 0.1265, 0.01281, 0.1265, 0.01099, 0.0351, 0.003694, 0.03509, 0.001871, 0.1264, 0.001878, 0.1264, 0.003701, 0.2175, 0.0128, 0.2175, 0.01462, 0.1265, 0.01464, 0.1265, 0.01281, 0.0351, 0.005516, 0.0351, 0.003694, 0.1264, 0.003701, 0.1264, 0.005523, 0.2175, 7.047e-05, 0.2175, 0.001894, 0.1264, 0.001877, 0.1264, 5.274e-05, 0.1264, 0.01646, 0.03517, 0.01805, 0.03514, 0.01623, 0.03514, 0.01623, 0.03511, 0.01622, 0.0, 0.0, 0.03514, 0.01463, 0.1264, 0.01464, 0.0, 0.0, 0.0406, 0.03094, 0.03628, 0.03443, 0.03985, 0.03802, 0.04119, 0.03727, 0.04158, 0.04505, 0.04094, 0.04514, 0.04094, 0.04414, 0.04145, 0.04419, 0.0453, 0.03386, 0.0406, 0.03094, 0.04119, 0.03727, 0.04236, 0.03792, 0.04094, 0.04514, 0.04008, 0.04517, 0.04039, 0.04387, 0.04094, 0.04414, 0.047, 0.0378, 0.0453, 0.03386, 0.04236, 0.03792, 0.0432, 0.03922, 0.04008, 0.04517, 0.03887, 0.04493, 0.03981, 0.04333, 0.04039, 0.04387, 0.04666, 0.04102, 0.04547, 0.04316, 0.04338, 0.04201, 0.04352, 0.04066, 0.04666, 0.04102, 0.047, 0.0378, 0.0432, 0.03922, 0.04352, 0.04066, 0.03728, 0.04395, 0.03887, 0.04493, 0.03981, 0.04333, 0.03924, 0.04241, 0.04547, 0.04316, 0.04414, 0.0443, 0.04298, 0.04302, 0.04338, 0.04201, 0.03574, 0.04191, 0.03728, 0.04395, 0.03924, 0.04241, 0.03891, 0.04109, 0.04414, 0.0443, 0.04303, 0.04478, 0.04247, 0.04367, 0.04298, 0.04302, 0.03502, 0.0386, 0.03574, 0.04191, 0.03891, 0.04109, 0.03905, 0.0395, 0.04303, 0.04478, 0.04221, 0.04496, 0.04196, 0.04405, 0.04247, 0.04367, 0.03628, 0.03443, 0.03502, 0.0386, 0.03905, 0.0395, 0.03985, 0.03802, 0.04221, 0.04496, 0.04158, 0.04505, 0.04145, 0.04419, 0.04196, 0.04405, 0.03905, 0.0395, 0.03891, 0.04109, 0.04682, 0.1245, 0.04658, 0.1253, 0.04247, 0.04367, 0.04196, 0.04405, 0.04658, 0.1216, 0.04638, 0.1216, 0.03985, 0.03802, 0.03905, 0.0395, 0.04658, 0.1253, 0.04623, 0.1245, 0.04196, 0.04405, 0.04145, 0.04419, 0.04676, 0.1218, 0.04658, 0.1216, 0.04119, 0.03727, 0.03985, 0.03802, 0.04623, 0.1245, 0.046, 0.1238, 0.04145, 0.04419, 0.04094, 0.04414, 0.04692, 0.1221, 0.04676, 0.1218, 0.04236, 0.03792, 0.04119, 0.03727, 0.046, 0.1238, 0.04588, 0.1232, 0.04094, 0.04414, 0.04039, 0.04387, 0.04697, 0.1225, 0.04692, 0.1221, 0.0432, 0.03922, 0.04236, 0.03792, 0.04588, 0.1232, 0.04587, 0.1226, 0.04039, 0.04387, 0.03981, 0.04333, 0.047, 0.1231, 0.04697, 0.1225, 0.04352, 0.04066, 0.04338, 0.04201, 0.04605, 0.1218, 0.04594, 0.1221, 0.04352, 0.04066, 0.0432, 0.03922, 0.04587, 0.1226, 0.04594, 0.1221, 0.03924, 0.04241, 0.03981, 0.04333, 0.047, 0.1231, 0.04695, 0.1237, 0.04338, 0.04201, 0.04298, 0.04302, 0.0462, 0.1216, 0.04605, 0.1218, 0.03891, 0.04109, 0.03924, 0.04241, 0.04695, 0.1237, 0.04682, 0.1245, 0.04298, 0.04302, 0.04247, 0.04367, 0.04638, 0.1216, 0.0462, 0.1216, 0.1265, 0.01829, 0.03521, 0.01988, 0.03517, 0.01805, 0.1264, 0.01646, 0.1265, 0.02012, 0.03524, 0.02171, 0.03521, 0.01988, 0.1265, 0.01829, 0.1265, 0.02194, 0.03527, 0.02353, 0.03524, 0.02171, 0.1265, 0.02012, 0.1266, 0.02377, 0.0353, 0.02536, 0.03527, 0.02353, 0.1265, 0.02194, 0.1266, 0.0256, 0.03533, 0.02719, 0.0353, 0.02536, 0.1266, 0.02377, 0.1266, 0.02743, 0.03536, 0.02901, 0.03533, 0.02719, 0.1266, 0.0256, 0.1267, 0.02925, 0.0354, 0.03084, 0.03536, 0.02901, 0.1266, 0.02743, 0.2325, 0.2117, 0.2296, 0.1622, 0.2194, 0.1612, 0.2225, 0.2114, 0.2252, 0.2302, 0.224, 0.2473, 0.2335, 0.2471, 0.2319, 0.2303, 0.2225, 0.2114, 0.2252, 0.2302, 0.2319, 0.2303, 0.2325, 0.2117, 0.224, 0.2473, 0.2235, 0.2975, 0.2325, 0.2995, 0.2335, 0.2471, 0.2235, 0.2975, 0.2263, 0.3153, 0.2287, 0.3171, 0.2325, 0.2995, 0.2263, 0.3153, 0.2234, 0.3219, 0.2251, 0.3196, 0.2287, 0.3171, 0.2236, 0.1566, 0.227, 0.1502, 0.2294, 0.106, 0.2272, 0.1084, 0.2231, 0.1621, 0.2216, 0.2116, 0.2316, 0.2109, 0.2331, 0.161, 0.2292, 0.2301, 0.2316, 0.2109, 0.2216, 0.2116, 0.2227, 0.2303, 0.2304, 0.2469, 0.2292, 0.2301, 0.2227, 0.2303, 0.2218, 0.2465, 0.2302, 0.2935, 0.2304, 0.2469, 0.2218, 0.2465, 0.2231, 0.2936, 0.2282, 0.3037, 0.2302, 0.2935, 0.2231, 0.2936, 0.2254, 0.3042, 0.2254, 0.3042, 0.2257, 0.3049, 0.2254, 0.3051, 0.2282, 0.3037, 0.2205, 0.1312, 0.2312, 0.1313, 0.2287, 0.1589, 0.2331, 0.161, 0.2194, 0.1612, 0.2238, 0.1587, 0.6393, 0.5, 0.8558, 0.5, 0.8558, 0.7098, 0.6393, 0.7098, 0.4127, 0.7643, 0.386, 0.7643, 0.375, 0.7643, 0.375, 0.7643, 0.375, 0.7643, 0.1367, 0.7098, 0.1442, 0.7098, 0.1442, 0.75, 0.1367, 0.75, 0.375, 0.9883, 0.375, 0.9883, 0.4127, 0.9883, 0.4127, 0.9883, 0.375, 0.9979, 0.375, 0.9883, 0.4127, 0.9883, 0.4127, 0.9979, 0.8633, 0.7098, 0.8729, 0.7098, 0.8729, 0.75, 0.8633, 0.75, 0.1442, 0.7098, 0.3607, 0.7098, 0.3607, 0.75, 0.1442, 0.75, 0.375, 0.9808, 0.375, 0.7643, 0.4127, 0.7643, 0.4127, 0.9808, 0.625, 0.9883, 0.625, 0.9979, 0.5873, 0.9979, 0.5873, 0.9883, 0.6393, 0.7098, 0.6393, 0.7382, 0.6393, 0.75, 0.6373, 0.75, 0.6354, 0.75, 0.4127, 0.9883, 0.5873, 0.9883, 0.5873, 0.9979, 0.575, 0.9994, 0.5451, 1.0, 0.4549, 1.0, 0.425, 0.9994, 0.4127, 0.9979, 0.6393, 0.7098, 0.8558, 0.7098, 0.8557, 0.75, 0.6393, 0.75, 0.625, 0.7643, 0.625, 0.9807, 0.5873, 0.9808, 0.5873, 0.7643, 0.8558, 0.7098, 0.8633, 0.7098, 0.8633, 0.75, 0.8558, 0.75, 0.625, 0.9883, 0.625, 0.9883, 0.5873, 0.9883, 0.5873, 0.9883, 0.3911, 0.04366, 0.3984, 0.02498, 0.4549, 0.0, 0.5451, 0.0, 0.6016, 0.02498, 0.6089, 0.04366, 0.6089, 0.25, 0.3911, 0.25, 0.2281, 0.1109, 0.2305, 0.09344, 0.2269, 0.09365, 0.225, 0.1125, 0.225, 0.1125, 0.2269, 0.09365, 0.2233, 0.09377, 0.2218, 0.1136, 0.2305, 0.09344, 0.2305, 0.08249, 0.2279, 0.08202, 0.2269, 0.09365, 0.2269, 0.09365, 0.2279, 0.08202, 0.2253, 0.0823, 0.2233, 0.09377, 0.2305, 0.08249, 0.2273, 0.07879, 0.2266, 0.07891, 0.2279, 0.08202, 0.2279, 0.08202, 0.2266, 0.07891, 0.2259, 0.0791, 0.2253, 0.0823, 0.2273, 0.07879, 0.2244, 0.07666, 0.2249, 0.07659, 0.2266, 0.07891, 0.2266, 0.07891, 0.2249, 0.07659, 0.2252, 0.07649, 0.2259, 0.0791, 0.2244, 0.07666, 0.2221, 0.07164, 0.2235, 0.07325, 0.2249, 0.07659, 0.2249, 0.07659, 0.2235, 0.07325, 0.2243, 0.07377, 0.2252, 0.07649, 0.2274, 0.1291, 0.2281, 0.1109, 0.225, 0.1125, 0.2239, 0.1302, 0.2239, 0.1302, 0.225, 0.1125, 0.2218, 0.1136, 0.2205, 0.1312, 0.2205, 0.1312, 0.2238, 0.1587, 0.2257, 0.1563, 0.2239, 0.1302, 0.2239, 0.1302, 0.2257, 0.1563, 0.2248, 0.1503, 0.2274, 0.1291, 0.223, 0.1107, 0.2304, 0.08758, 0.2304, 0.09982, 0.2241, 0.1291, 0.2199, 0.09293, 0.223, 0.1107, 0.2262, 0.1123, 0.2237, 0.09328, 0.2237, 0.09328, 0.2262, 0.1123, 0.2294, 0.1134, 0.2274, 0.09355, 0.2274, 0.09355, 0.2253, 0.08194, 0.2225, 0.08142, 0.2237, 0.09328, 0.2237, 0.09328, 0.2225, 0.08142, 0.2194, 0.0817, 0.2199, 0.09293, 0.2253, 0.08194, 0.2252, 0.07878, 0.2244, 0.07846, 0.2225, 0.08142, 0.2225, 0.08142, 0.2244, 0.07846, 0.2234, 0.07815, 0.2194, 0.0817, 0.2252, 0.07878, 0.2267, 0.07642, 0.2271, 0.0767, 0.2244, 0.07846, 0.2244, 0.07846, 0.2271, 0.0767, 0.2275, 0.07702, 0.2234, 0.07815, 0.2316, 0.07186, 0.2275, 0.07702, 0.2271, 0.0767, 0.2296, 0.07338, 0.2296, 0.07338, 0.2271, 0.0767, 0.2267, 0.07642, 0.2285, 0.07379, 0.2312, 0.1313, 0.2294, 0.1134, 0.2262, 0.1123, 0.2277, 0.1303, 0.2277, 0.1303, 0.2262, 0.1123, 0.223, 0.1107, 0.2241, 0.1291, 0.2287, 0.1589, 0.2312, 0.1313, 0.2277, 0.1303, 0.2266, 0.1569, 0.2266, 0.1569, 0.2277, 0.1303, 0.2241, 0.1291, 0.2272, 0.1524, 0.2233, 0.09377, 0.2274, 0.09355, 0.2294, 0.1134, 0.2218, 0.1136, 0.2232, 0.06778, 0.2204, 0.08893, 0.2241, 0.08835, 0.226, 0.06506, 0.226, 0.06506, 0.2241, 0.08835, 0.2277, 0.08778, 0.2288, 0.06292, 0.227, 0.04957, 0.2232, 0.06778, 0.226, 0.06506, 0.2281, 0.04622, 0.2281, 0.04622, 0.226, 0.06506, 0.2288, 0.06292, 0.2294, 0.04325, 0.2292, 0.038, 0.227, 0.04957, 0.2281, 0.04622, 0.2295, 0.03414, 0.2295, 0.03414, 0.2281, 0.04622, 0.2294, 0.04325, 0.2301, 0.0303, 0.2293, 0.03419, 0.2292, 0.038, 0.2295, 0.03414, 0.2293, 0.03237, 0.2293, 0.03237, 0.2295, 0.03414, 0.2301, 0.0303, 0.2291, 0.03073, 0.2291, 0.03073, 0.2279, 0.03445, 0.2265, 0.03579, 0.2293, 0.03237, 0.2293, 0.03237, 0.2265, 0.03579, 0.2248, 0.03757, 0.2293, 0.03419, 0.2204, 0.08893, 0.2206, 0.1004, 0.2231, 0.1003, 0.2241, 0.08835, 0.2241, 0.08835, 0.2231, 0.1003, 0.2256, 0.09965, 0.2277, 0.08778, 0.2206, 0.1004, 0.2217, 0.1063, 0.2232, 0.1052, 0.2231, 0.1003, 0.2231, 0.1003, 0.2232, 0.1052, 0.2246, 0.1041, 0.2256, 0.09965, 0.2253, 0.106, 0.2246, 0.1041, 0.2232, 0.1052, 0.2247, 0.107, 0.2247, 0.107, 0.2232, 0.1052, 0.2217, 0.1063, 0.2239, 0.1085, 0.2269, 0.1068, 0.2253, 0.106, 0.2247, 0.107, 0.2272, 0.1061, 0.2272, 0.1061, 0.2247, 0.107, 0.2239, 0.1085, 0.2275, 0.1055, 0.2281, 0.1093, 0.2269, 0.1068, 0.2272, 0.1061, 0.2289, 0.1096, 0.2289, 0.1096, 0.2272, 0.1061, 0.2275, 0.1055, 0.2299, 0.1101, 0.2232, 0.06778, 0.2305, 0.09344, 0.2281, 0.1109, 0.2204, 0.08893, 0.2304, 0.08758, 0.2269, 0.06377, 0.2227, 0.06196, 0.2263, 0.08757, 0.2263, 0.08757, 0.2227, 0.06196, 0.2185, 0.06095, 0.2221, 0.0876, 0.2176, 0.03428, 0.2185, 0.06095, 0.2227, 0.06196, 0.2208, 0.03671, 0.2208, 0.03671, 0.2227, 0.06196, 0.2269, 0.06377, 0.2238, 0.03977, 0.224, 4.819e-05, 0.2176, 0.03428, 0.2208, 0.03671, 0.2249, 0.01083, 0.2249, 0.01083, 0.2208, 0.03671, 0.2238, 0.03977, 0.2251, 0.021, 0.2302, 0.01769, 0.224, 4.819e-05, 0.2249, 0.01083, 0.2291, 0.01941, 0.2291, 0.01941, 0.2249, 0.01083, 0.2251, 0.021, 0.2281, 0.02193, 0.2327, 0.02799, 0.2302, 0.01769, 0.2291, 0.01941, 0.233, 0.02986, 0.233, 0.02986, 0.2291, 0.01941, 0.2281, 0.02193, 0.2335, 0.03322, 0.2221, 0.0876, 0.2251, 0.09955, 0.2278, 0.09994, 0.2263, 0.08757, 0.2263, 0.08757, 0.2278, 0.09994, 0.2304, 0.09982, 0.2304, 0.08758, 0.2294, 0.106, 0.2304, 0.09982, 0.2278, 0.09994, 0.2278, 0.105, 0.2278, 0.105, 0.2278, 0.09994, 0.2251, 0.09955, 0.2263, 0.104, 0.2263, 0.104, 0.2257, 0.106, 0.2264, 0.1069, 0.2278, 0.105, 0.2278, 0.105, 0.2264, 0.1069, 0.2272, 0.1084, 0.2294, 0.106, 0.2235, 0.1055, 0.2272, 0.1084, 0.2264, 0.1069, 0.2238, 0.1062, 0.2238, 0.1062, 0.2264, 0.1069, 0.2257, 0.106, 0.2242, 0.1068, 0.2242, 0.1068, 0.223, 0.1094, 0.2222, 0.1097, 0.2238, 0.1062, 0.2238, 0.1062, 0.2222, 0.1097, 0.2212, 0.1102, 0.2235, 0.1055, 0.2277, 0.08778, 0.2221, 0.0876, 0.2185, 0.06095, 0.2288, 0.06292, 0.3984, 0.02498, 0.3911, 0.04366, 0.3754, 0.0393, 0.3853, 0.01372, 0.125, 0.7473, 0.125, 0.7111, 0.1271, 0.7098, 0.1271, 0.75, 0.4549, 0.0, 0.3984, 0.02498, 0.3878, 0.01098, 0.4127, 0.0, 0.4127, 1.0, 0.3776, 1.0, 0.375, 0.9979, 0.4127, 0.9979, 0.1271, 0.5, 0.1271, 0.7098, 0.125, 0.7088, 0.125, 0.5, 0.375, 0.25, 0.375, 0.04123, 0.3911, 0.04366, 0.3911, 0.25, 0.375, 0.2521, 0.3797, 0.2506, 0.3911, 0.25, 0.6089, 0.25, 0.6203, 0.2506, 0.625, 0.2521, 0.625, 0.2617, 0.375, 0.2617, 0.6089, 0.04366, 0.6016, 0.02498, 0.6147, 0.01372, 0.6246, 0.0393, 0.875, 0.7111, 0.875, 0.7473, 0.8729, 0.75, 0.8729, 0.7098, 0.6016, 0.02498, 0.5451, 0.0, 0.5873, 0.0, 0.6122, 0.01098, 0.6224, 1.0, 0.5873, 1.0, 0.5873, 0.9979, 0.625, 0.9979, 0.6089, 0.25, 0.6089, 0.04366, 0.625, 0.04123, 0.625, 0.25, 0.875, 0.5, 0.875, 0.7088, 0.8729, 0.7098, 0.8729, 0.5, 0.8633, 0.5, 0.8729, 0.5, 0.8729, 0.7098, 0.8633, 0.7098, 0.04964, 0.1444, 0.05051, 0.1399, 0.05029, 0.141, 0.04974, 0.1458, 0.05007, 0.1365, 0.05029, 0.141, 0.05051, 0.1399, 0.05103, 0.135, 0.05002, 0.1291, 0.05007, 0.1365, 0.05103, 0.135, 0.0516, 0.1286, 0.04885, 0.1243, 0.05002, 0.1291, 0.0516, 0.1286, 0.05302, 0.1241, 0.04812, 0.06658, 0.04885, 0.1243, 0.05302, 0.1241, 0.05272, 0.06592, 0.04885, 0.05475, 0.04812, 0.06658, 0.05272, 0.06592, 0.0503, 0.05571, 0.04896, 0.04894, 0.04885, 0.05475, 0.0503, 0.05571, 0.04797, 0.04996, 0.04938, 0.04427, 0.04896, 0.04894, 0.04797, 0.04996, 0.04736, 0.04416, 0.04983, 0.03907, 0.04938, 0.04427, 0.04736, 0.04416, 0.04712, 0.03878, 0.04988, 0.03094, 0.04983, 0.03907, 0.04712, 0.03878, 0.04919, 0.03597, 0.05302, 0.04044, 0.04988, 0.03094, 0.04919, 0.03597, 0.05265, 0.04075, 0.05278, 0.05035, 0.05302, 0.04044, 0.05265, 0.04075, 0.05217, 0.05111, 0.05228, 0.05098, 0.05278, 0.05035, 0.05217, 0.05111, 0.05218, 0.05113, 0.062, 0.06228, 0.06576, 0.06213, 0.06578, 0.06284, 0.06216, 0.06234, 0.05733, 0.06245, 0.062, 0.06228, 0.06216, 0.06234, 0.05715, 0.06324, 0.05388, 0.06252, 0.05733, 0.06245, 0.05715, 0.06324, 0.05389, 0.06332, 0.05845, 0.06526, 0.05857, 0.06622, 0.05857, 0.07029, 0.05845, 0.07125, 0.05311, 0.07096, 0.05311, 0.06556, 0.05007, 0.1411, 0.04995, 0.1468, 0.04988, 0.1544, 0.05147, 0.1425, 0.05147, 0.1425, 0.05071, 0.137, 0.04933, 0.1355, 0.05007, 0.1411, 0.05071, 0.137, 0.05033, 0.1292, 0.04862, 0.1288, 0.04933, 0.1355, 0.05033, 0.1292, 0.0514, 0.1243, 0.04721, 0.1242, 0.04862, 0.1288, 0.0514, 0.1243, 0.05153, 0.0667, 0.04709, 0.06621, 0.04721, 0.1242, 0.05153, 0.0667, 0.05056, 0.05555, 0.04921, 0.05669, 0.04709, 0.06621, 0.05056, 0.05555, 0.05063, 0.05112, 0.05112, 0.05228, 0.04921, 0.05669, 0.05063, 0.05112, 0.05058, 0.04822, 0.05162, 0.0487, 0.05112, 0.05228, 0.05058, 0.04822, 0.05055, 0.04577, 0.05182, 0.04608, 0.05162, 0.0487, 0.05055, 0.04577, 0.05022, 0.04313, 0.0511, 0.04479, 0.05182, 0.04608, 0.05022, 0.04313, 0.05106, 0.04382, 0.05083, 0.04523, 0.0511, 0.04479, 0.05106, 0.04382, 0.05132, 0.05044, 0.05149, 0.05103, 0.05083, 0.04523, 0.05132, 0.05044, 0.05162, 0.05095, 0.05161, 0.05107, 0.05149, 0.05103, 0.06578, 0.05668, 0.06162, 0.05732, 0.06178, 0.05722, 0.06565, 0.05588, 0.06162, 0.05732, 0.05676, 0.05819, 0.05643, 0.05745, 0.06178, 0.05722, 0.05676, 0.05819, 0.05345, 0.05884, 0.05328, 0.05807, 0.05643, 0.05745, 0.05908, 0.0547, 0.06565, 0.05588, 0.06178, 0.05722, 0.05809, 0.05595])
me_cube_001.use_remesh_fix_poles = True
me_cube_001.use_remesh_preserve_attributes = False
me_cube_001.use_mirror_vertex_groups = False
me_cube_001.update()

# ---- objects
ob_empty = bpy.data.objects.new('Empty', None)
ob_cube = bpy.data.objects.new('Cube', me_cube_001)

# ---- transforms, parenting, visibility, modifiers, constraints
ob_empty.location = (0.0, 0.0, 0.0)
ob_empty.empty_display_type = 'IMAGE'
ob_empty.empty_display_size = 5.0
ob_empty.empty_image_depth = 'BACK'
ob_empty.show_empty_image_perspective = False
ob_empty.empty_image_side = 'FRONT'
ob_empty.lineart.crease_threshold = 0.0
ob_cube.location = (0.0, 0.0, 0.0)
ob_cube.lineart.crease_threshold = 0.0

# ---- collection membership
col_collection.objects.link(ob_empty)
col_collection.objects.link(ob_cube)

# ---- scene / render settings (as saved in the file)
scene.frame_start = 1; scene.frame_end = 250; scene.frame_set(1)
scene.render.engine = 'BLENDER_EEVEE_NEXT'
scene.cycles.use_denoising = False
scene.cycles.samples = 128
scene.cycles.sampling_pattern = 'TABULATED_SOBOL'
scene.cycles.use_adaptive_sampling = False
scene.cycles.use_light_tree = False
scene.view_settings.view_transform = 'Filmic'
bpy.context.view_layer.update()

# ---- added for rendering (the .blend has no active camera and no usable light): camera, sun
cam_auto = bpy.data.cameras.new('AutoCamera')
cam_auto.lens = 50.0
cam_auto.sensor_width = 36.0
cam_auto.clip_end = 1000.0
ob_auto_camera = bpy.data.objects.new('AutoCamera', cam_auto)
scene.collection.objects.link(ob_auto_camera)
ob_auto_camera.location = (4.63179, -5.37001, 3.59322)
ob_auto_camera.rotation_euler = (1.09748, -7.21219e-08, 0.694738)
scene.camera = ob_auto_camera
light_auto_sun = bpy.data.lights.new('AutoSun', 'SUN')
light_auto_sun.energy = 3.0
light_auto_sun.angle = 0.0523599
ob_auto_sun = bpy.data.objects.new('AutoSun', light_auto_sun)
scene.collection.objects.link(ob_auto_sun)
ob_auto_sun.rotation_euler = (0.872665, 0.174533, 0.523599)
bpy.context.view_layer.update()
